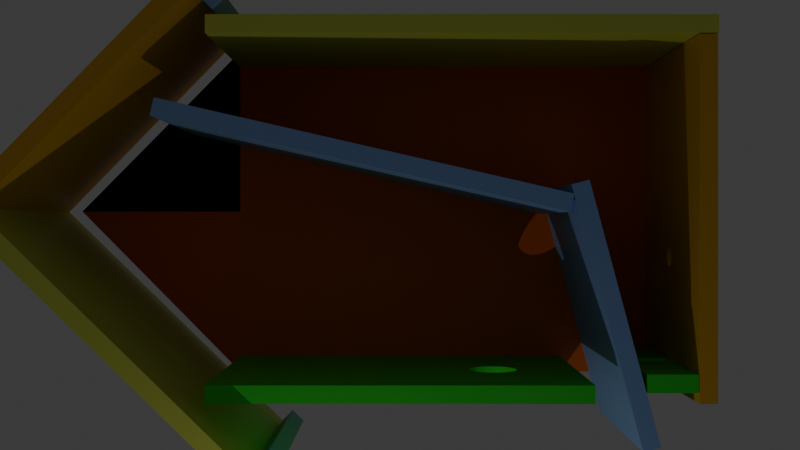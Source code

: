 # Source: birdhouse3D.blend  (saved by Blender 4.2.66; exported with 4.5.12 LTS)
import bpy
from mathutils import Matrix  # noqa: F401  (used for matrix-valued properties, if any)

bpy.ops.wm.read_factory_settings(use_empty=True)
scene = bpy.context.scene
scene.name = 'Scene'

# ---- collections
col_collection = bpy.data.collections.new('Collection'); scene.collection.children.link(col_collection)

# ---- materials (node trees are filled in below, after node groups)
mat_greencold = bpy.data.materials.new('greencold')
mat_greencold.alpha_threshold = 0.0
mat_greencold.use_transparent_shadow = False
mat_greencold.roughness = 0.5
mat_greencold.line_color = (0.0, 0.0, 0.0, 1.0)
mat_brownfair = bpy.data.materials.new('brownfair')
mat_yellow = bpy.data.materials.new('yellow')
mat_greenyellow = bpy.data.materials.new('greenyellow')
mat_bluefair = bpy.data.materials.new('bluefair')

# ---- material node trees
mat_greencold.use_nodes = True; mat_greencold.node_tree.nodes.clear()
_N = mat_greencold.node_tree.nodes; _L = mat_greencold.node_tree.links
n0 = _N.new('ShaderNodeOutputMaterial'); n0.name = 'Material Output'; n0.location = (300, 300)
n1 = _N.new('ShaderNodeBsdfPrincipled'); n1.name = 'Principled BSDF'; n1.location = (10, 300)
n1.inputs[0].default_value = (0.04944, 0.8002, 0.03217, 1.0)
n1.inputs[3].default_value = 1.45
_L.new(n1.outputs[0], n0.inputs[0])
n0.is_active_output = True
mat_brownfair.use_nodes = True; mat_brownfair.node_tree.nodes.clear()
_N = mat_brownfair.node_tree.nodes; _L = mat_brownfair.node_tree.links
n0 = _N.new('ShaderNodeBsdfPrincipled'); n0.name = 'Principled BSDF'; n0.location = (10, 300)
n0.inputs[0].default_value = (0.8, 0.1417, 0.009865, 1.0)
n1 = _N.new('ShaderNodeOutputMaterial'); n1.name = 'Material Output'; n1.location = (300, 300)
_L.new(n0.outputs[0], n1.inputs[0])
n1.is_active_output = True
mat_yellow.use_nodes = True; mat_yellow.node_tree.nodes.clear()
_N = mat_yellow.node_tree.nodes; _L = mat_yellow.node_tree.links
n0 = _N.new('ShaderNodeBsdfPrincipled'); n0.name = 'Principled BSDF'; n0.location = (10, 300)
n0.inputs[0].default_value = (0.8003, 0.4399, 0.01768, 1.0)
n1 = _N.new('ShaderNodeOutputMaterial'); n1.name = 'Material Output'; n1.location = (300, 300)
_L.new(n0.outputs[0], n1.inputs[0])
n1.is_active_output = True
mat_greenyellow.use_nodes = True; mat_greenyellow.node_tree.nodes.clear()
_N = mat_greenyellow.node_tree.nodes; _L = mat_greenyellow.node_tree.links
n0 = _N.new('ShaderNodeBsdfPrincipled'); n0.name = 'Principled BSDF'; n0.location = (10, 300)
n0.inputs[0].default_value = (0.7067, 0.8007, 0.1082, 1.0)
n1 = _N.new('ShaderNodeOutputMaterial'); n1.name = 'Material Output'; n1.location = (300, 300)
_L.new(n0.outputs[0], n1.inputs[0])
n1.is_active_output = True
mat_bluefair.use_nodes = True; mat_bluefair.node_tree.nodes.clear()
_N = mat_bluefair.node_tree.nodes; _L = mat_bluefair.node_tree.links
n0 = _N.new('ShaderNodeBsdfPrincipled'); n0.name = 'Principled BSDF'; n0.location = (10, 300)
n0.inputs[0].default_value = (0.2505, 0.4278, 0.8, 1.0)
n1 = _N.new('ShaderNodeOutputMaterial'); n1.name = 'Material Output'; n1.location = (300, 300)
_L.new(n0.outputs[0], n1.inputs[0])
n1.is_active_output = True

# ---- world
world_world = bpy.data.worlds.new('World'); scene.world = world_world
world_world.use_nodes = True; world_world.node_tree.nodes.clear()
_N = world_world.node_tree.nodes; _L = world_world.node_tree.links
n0 = _N.new('ShaderNodeOutputWorld'); n0.name = 'World Output'; n0.location = (300, 300)
n1 = _N.new('ShaderNodeBackground'); n1.name = 'Background'; n1.location = (10, 300)
n1.inputs[0].default_value = (0.05088, 0.05088, 0.05088, 1.0)
_L.new(n1.outputs[0], n0.inputs[0])
n0.is_active_output = True
world_world.color = (0.05088, 0.05088, 0.05088)
world_world.sun_shadow_jitter_overblur = 0.0

# ---- cameras
cam_camera = bpy.data.cameras.new('Camera')
cam_camera.clip_end = 100.0
cam_camera.ortho_scale = 7.314

# ---- lights
light_light = bpy.data.lights.new('Light', 'AREA')
light_light.energy = 1000.0
light_light.shadow_soft_size = 0.1
light_light.shape = 'RECTANGLE'
light_light.size = 0.1
light_light.size_y = 0.1

# ---- meshes
me_cube = bpy.data.meshes.new('Cube')
me_cube.from_pydata([(1.0, 1.0, 1.0), (1.0, 1.0, -1.0), (1.0, -1.0, 1.0), (1.0, -1.0, -1.0), (-1.0, 1.0, 1.0), (-1.0, 1.0, -1.0), (-1.0, -1.0, 1.0), (-1.0, -1.0, -1.0), (-0.2167, -1.0, -0.5263), (-0.2125, -1.0, -0.553), (-0.2125, -1.0, -0.4996), (-0.1802, -1.0, -0.6023), (-0.2002, -1.0, -0.4739), (-0.2002, -1.0, -0.5787), (-0.1802, -1.0, -0.4503), (-0.1204, -1.0, -0.6401), (-0.1204, -1.0, -0.4125), (-0.1532, -1.0, -0.4296), (-0.08291, -1.0, -0.6527), (-0.08291, -1.0, -0.3999), (-0.04227, -1.0, -0.3921), (-0.04227, -1.0, -0.6605), (-0.1532, -1.0, -0.6231), (0.0, -1.0, -0.3895), (0.0, -1.0, -0.6632), (0.04227, -1.0, -0.3921), (0.04227, -1.0, -0.6605), (0.08291, -1.0, -0.3999), (0.1204, -1.0, -0.4125), (0.1204, -1.0, -0.6401), (0.08291, -1.0, -0.6527), (0.1802, -1.0, -0.6023), (0.1802, -1.0, -0.4503), (0.2167, -1.0, -0.5263), (0.2125, -1.0, -0.4996), (0.2125, -1.0, -0.553), (0.2002, -1.0, -0.4739), (0.2002, -1.0, -0.5787), (0.1532, -1.0, -0.6231), (0.1532, -1.0, -0.4296), (-0.2167, 1.0, -0.5263), (-0.2125, 1.0, -0.553), (-0.2125, 1.0, -0.4996), (-0.1802, 1.0, -0.6023), (-0.1802, 1.0, -0.4503), (-0.2002, 1.0, -0.5787), (-0.2002, 1.0, -0.4739), (-0.1204, 1.0, -0.6401), (-0.1204, 1.0, -0.4125), (-0.08291, 1.0, -0.6527), (-0.04227, 1.0, -0.6605), (-0.04227, 1.0, -0.3921), (-0.08291, 1.0, -0.3999), (0.0, 1.0, -0.6632), (-0.1532, 1.0, -0.6231), (-0.1532, 1.0, -0.4296), (0.04227, 1.0, -0.6605), (0.04227, 1.0, -0.3921), (0.1204, 1.0, -0.6401), (0.1204, 1.0, -0.4125), (0.08291, 1.0, -0.6527), (0.08291, 1.0, -0.3999), (0.1802, 1.0, -0.6023), (0.1802, 1.0, -0.4503), (0.2167, 1.0, -0.5263), (0.2125, 1.0, -0.553), (0.2125, 1.0, -0.4996), (0.2002, 1.0, -0.5787), (0.2002, 1.0, -0.4739), (0.1532, 1.0, -0.6231), (0.1532, 1.0, -0.4296), (0.0, 1.0, -0.3895)], [], [(0, 4, 6, 2), (13, 7, 3, 37, 31, 38, 29, 30, 26, 24, 21, 18, 15, 22, 11), (3, 2, 6, 7, 13, 9, 8, 10, 12, 14, 17, 16, 19, 20, 23, 25, 27, 28, 39, 32, 36, 34, 33, 35, 37), (7, 6, 4, 5), (5, 1, 3, 7), (1, 0, 2, 3), (45, 5, 4, 0, 1, 67, 65, 64, 66, 68, 63, 70, 59, 61, 57, 71, 51, 52, 48, 55, 44, 46, 42, 40, 41), (67, 1, 5, 45, 43, 54, 47, 49, 50, 53, 56, 60, 58, 69, 62), (25, 23, 71, 57), (27, 25, 57, 61), (28, 27, 61, 59), (39, 28, 59, 70), (32, 39, 70, 63), (32, 63, 68, 36), (36, 68, 66, 34), (34, 66, 64, 33), (33, 64, 65, 35), (35, 65, 67, 37), (37, 67, 62, 31), (69, 38, 31, 62), (58, 29, 38, 69), (60, 30, 29, 58), (56, 26, 30, 60), (53, 24, 26, 56), (50, 21, 24, 53), (49, 18, 21, 50), (47, 15, 18, 49), (54, 22, 15, 47), (43, 11, 22, 54), (13, 11, 43, 45), (9, 13, 45, 41), (8, 9, 41, 40), (10, 8, 40, 42), (12, 10, 42, 46), (14, 12, 46, 44), (17, 14, 44, 55), (16, 17, 55, 48), (19, 16, 48, 52), (20, 19, 52, 51), (23, 20, 51, 71)])
_uv = me_cube.uv_layers.new(name='UVMap')
_uv.uv.foreach_set('vector', [0.625, 0.5, 0.875, 0.5, 0.875, 0.75, 0.625, 0.75, 0.4277, 0.9, 0.375, 1.0, 0.375, 0.75, 0.4277, 0.85, 0.4247, 0.8525, 0.4221, 0.8558, 0.42, 0.86, 0.4184, 0.8646, 0.4174, 0.8697, 0.4171, 0.875, 0.4174, 0.8803, 0.4184, 0.8854, 0.42, 0.89, 0.4221, 0.8942, 0.4247, 0.8975, 0.375, 0.75, 0.625, 0.75, 0.625, 1.0, 0.375, 1.0, 0.4277, 0.9, 0.4309, 0.9016, 0.4342, 0.9021, 0.4375, 0.9016, 0.4408, 0.9, 0.4437, 0.8975, 0.4463, 0.8942, 0.4484, 0.89, 0.45, 0.8854, 0.451, 0.8803, 0.4513, 0.875, 0.451, 0.8697, 0.45, 0.8646, 0.4484, 0.86, 0.4463, 0.8558, 0.4437, 0.8525, 0.4408, 0.85, 0.4375, 0.8484, 0.4342, 0.8479, 0.4309, 0.8484, 0.4277, 0.85, 0.375, 0.0, 0.625, 0.0, 0.625, 0.25, 0.375, 0.25, 0.125, 0.5, 0.375, 0.5, 0.375, 0.75, 0.125, 0.75, 0.375, 0.5, 0.625, 0.5, 0.625, 0.75, 0.375, 0.75, 0.4277, 0.35, 0.375, 0.25, 0.625, 0.25, 0.625, 0.5, 0.375, 0.5, 0.4277, 0.4, 0.4309, 0.4016, 0.4342, 0.4021, 0.4375, 0.4016, 0.4408, 0.4, 0.4437, 0.3975, 0.4463, 0.3942, 0.4484, 0.39, 0.45, 0.3854, 0.451, 0.3803, 0.4513, 0.375, 0.451, 0.3697, 0.45, 0.3646, 0.4484, 0.36, 0.4463, 0.3558, 0.4437, 0.3525, 0.4408, 0.35, 0.4375, 0.3484, 0.4342, 0.3479, 0.4309, 0.3484, 0.4277, 0.4, 0.375, 0.5, 0.375, 0.25, 0.4277, 0.35, 0.4247, 0.3525, 0.4221, 0.3558, 0.42, 0.36, 0.4184, 0.3646, 0.4174, 0.3697, 0.4171, 0.375, 0.4174, 0.3803, 0.4184, 0.3854, 0.42, 0.39, 0.4221, 0.3942, 0.4247, 0.3975, 0.9688, 0.795, 1.0, 0.795, 1.0, 0.705, 0.9688, 0.705, 0.9375, 0.795, 0.9688, 0.795, 0.9688, 0.705, 0.9375, 0.705, 0.9062, 0.795, 0.9375, 0.795, 0.9375, 0.705, 0.9062, 0.705, 0.875, 0.795, 0.9062, 0.795, 0.9062, 0.705, 0.875, 0.705, 0.8438, 0.795, 0.875, 0.795, 0.875, 0.705, 0.8438, 0.705, 0.8438, 0.795, 0.8438, 0.705, 0.8125, 0.705, 0.8125, 0.795, 0.8125, 0.795, 0.8125, 0.705, 0.7812, 0.705, 0.7812, 0.795, 0.7812, 0.795, 0.7812, 0.705, 0.75, 0.705, 0.75, 0.795, 0.75, 0.795, 0.75, 0.705, 0.7188, 0.705, 0.7188, 0.795, 0.7188, 0.795, 0.7188, 0.705, 0.6875, 0.705, 0.6875, 0.795, 0.6875, 0.795, 0.6875, 0.705, 0.6562, 0.705, 0.6562, 0.795, 0.625, 0.705, 0.625, 0.795, 0.6562, 0.795, 0.6562, 0.705, 0.5938, 0.705, 0.5938, 0.795, 0.625, 0.795, 0.625, 0.705, 0.5625, 0.705, 0.5625, 0.795, 0.5938, 0.795, 0.5938, 0.705, 0.5312, 0.705, 0.5312, 0.795, 0.5625, 0.795, 0.5625, 0.705, 0.5, 0.705, 0.5, 0.795, 0.5312, 0.795, 0.5312, 0.705, 0.4688, 0.705, 0.4688, 0.795, 0.5, 0.795, 0.5, 0.705, 0.4375, 0.705, 0.4375, 0.795, 0.4688, 0.795, 0.4688, 0.705, 0.4062, 0.705, 0.4062, 0.795, 0.4375, 0.795, 0.4375, 0.705, 0.375, 0.705, 0.375, 0.795, 0.4062, 0.795, 0.4062, 0.705, 0.3438, 0.705, 0.3438, 0.795, 0.375, 0.795, 0.375, 0.705, 0.3125, 0.795, 0.3438, 0.795, 0.3438, 0.705, 0.3125, 0.705, 0.2812, 0.795, 0.3125, 0.795, 0.3125, 0.705, 0.2812, 0.705, 0.25, 0.795, 0.2812, 0.795, 0.2812, 0.705, 0.25, 0.705, 0.2188, 0.795, 0.25, 0.795, 0.25, 0.705, 0.2188, 0.705, 0.1875, 0.795, 0.2188, 0.795, 0.2188, 0.705, 0.1875, 0.705, 0.1562, 0.795, 0.1875, 0.795, 0.1875, 0.705, 0.1562, 0.705, 0.125, 0.795, 0.1562, 0.795, 0.1562, 0.705, 0.125, 0.705, 0.09375, 0.795, 0.125, 0.795, 0.125, 0.705, 0.09375, 0.705, 0.0625, 0.795, 0.09375, 0.795, 0.09375, 0.705, 0.0625, 0.705, 0.03125, 0.795, 0.0625, 0.795, 0.0625, 0.705, 0.03125, 0.705, 0.0, 0.795, 0.03125, 0.795, 0.03125, 0.705, 0.0, 0.705])
me_cube.materials.append(mat_greencold)
me_cube.use_mirror_vertex_groups = False
me_cube.update()
me_cube_001 = bpy.data.meshes.new('Cube.001')
me_cube_001.from_pydata([(-1.0, -1.0, -1.0), (-1.0, -1.0, 1.0), (-1.0, 1.0, -1.0), (-1.0, 1.0, 1.0), (1.0, -1.0, -1.0), (1.0, -1.0, 1.0), (1.0, 1.0, -1.0), (1.0, 1.0, 1.0), (1.0, 0.0, 1.0), (-1.0, 0.0, 1.0), (1.0, 0.0, 1.75), (-1.0, 0.0, 1.75), (-1.0, -0.7316, -0.6494), (-1.0, -0.7311, -0.6533), (-1.0, -0.7311, -0.6455), (-1.0, -0.7296, -0.6571), (-1.0, -0.7271, -0.6383), (-1.0, -0.7271, -0.6606), (-1.0, -0.7296, -0.6418), (-1.0, -0.7239, -0.6636), (-1.0, -0.7199, -0.6328), (-1.0, -0.7104, -0.6691), (-1.0, -0.7153, -0.6679), (-1.0, -0.7104, -0.6298), (-1.0, -0.7199, -0.6661), (-1.0, -0.7153, -0.631), (-1.0, -0.7239, -0.6353), (-1.0, -0.7001, -0.6691), (-1.0, -0.7001, -0.6298), (-1.0, -0.6906, -0.6661), (-1.0, -0.6906, -0.6328), (-1.0, -0.6952, -0.6679), (-1.0, -0.6952, -0.631), (-1.0, -0.6834, -0.6606), (-1.0, -0.6834, -0.6383), (-1.0, -0.6789, -0.6494), (-1.0, -0.6795, -0.6455), (-1.0, -0.6795, -0.6533), (-1.0, -0.681, -0.6418), (-1.0, -0.681, -0.6571), (-1.0, -0.6867, -0.6636), (-1.0, -0.6867, -0.6353), (-1.0, -0.7053, -0.6694), (-1.0, -0.7053, -0.6294), (1.0, -0.7316, -0.6494), (1.0, -0.7311, -0.6533), (1.0, -0.7311, -0.6455), (1.0, -0.7271, -0.6606), (1.0, -0.7271, -0.6383), (1.0, -0.7296, -0.6571), (1.0, -0.7296, -0.6418), (1.0, -0.7199, -0.6661), (1.0, -0.7199, -0.6328), (1.0, -0.7104, -0.6691), (1.0, -0.7104, -0.6298), (1.0, -0.7153, -0.6679), (1.0, -0.7153, -0.631), (1.0, -0.7053, -0.6694), (1.0, -0.7239, -0.6636), (1.0, -0.7239, -0.6353), (1.0, -0.7001, -0.6691), (1.0, -0.7001, -0.6298), (1.0, -0.6906, -0.6661), (1.0, -0.6906, -0.6328), (1.0, -0.6952, -0.6679), (1.0, -0.6952, -0.631), (1.0, -0.6834, -0.6606), (1.0, -0.6834, -0.6383), (1.0, -0.6789, -0.6494), (1.0, -0.6795, -0.6533), (1.0, -0.6795, -0.6455), (1.0, -0.681, -0.6571), (1.0, -0.681, -0.6418), (1.0, -0.6867, -0.6636), (1.0, -0.6867, -0.6353), (1.0, -0.7053, -0.6294), (-1.0, -0.1587, -0.504), (-1.0, -0.1582, -0.5079), (-1.0, -0.1582, -0.5001), (-1.0, -0.1543, -0.5151), (-1.0, -0.1543, -0.4929), (-1.0, -0.1567, -0.5117), (-1.0, -0.1567, -0.4963), (-1.0, -0.147, -0.5206), (-1.0, -0.147, -0.4874), (-1.0, -0.1376, -0.5236), (-1.0, -0.1376, -0.4844), (-1.0, -0.1425, -0.5225), (-1.0, -0.1425, -0.4855), (-1.0, -0.1324, -0.524), (-1.0, -0.151, -0.5181), (-1.0, -0.151, -0.4899), (-1.0, -0.1273, -0.5236), (-1.0, -0.1273, -0.4844), (-1.0, -0.1178, -0.5206), (-1.0, -0.1178, -0.4874), (-1.0, -0.1223, -0.5225), (-1.0, -0.1223, -0.4855), (-1.0, -0.1105, -0.5151), (-1.0, -0.1105, -0.4929), (-1.0, -0.1061, -0.504), (-1.0, -0.1066, -0.5079), (-1.0, -0.1066, -0.5001), (-1.0, -0.1081, -0.5117), (-1.0, -0.1081, -0.4963), (-1.0, -0.1138, -0.5181), (-1.0, -0.1138, -0.4899), (-1.0, -0.1324, -0.484), (1.0, -0.1587, -0.504), (1.0, -0.1582, -0.5079), (1.0, -0.1582, -0.5001), (1.0, -0.1543, -0.5151), (1.0, -0.1543, -0.4929), (1.0, -0.1567, -0.5117), (1.0, -0.1567, -0.4963), (1.0, -0.147, -0.5206), (1.0, -0.147, -0.4874), (1.0, -0.1376, -0.5236), (1.0, -0.1376, -0.4844), (1.0, -0.1425, -0.5225), (1.0, -0.1425, -0.4855), (1.0, -0.1324, -0.524), (1.0, -0.151, -0.5181), (1.0, -0.151, -0.4899), (1.0, -0.1273, -0.5236), (1.0, -0.1273, -0.4844), (1.0, -0.1178, -0.5206), (1.0, -0.1178, -0.4874), (1.0, -0.1223, -0.5225), (1.0, -0.1223, -0.4855), (1.0, -0.1105, -0.5151), (1.0, -0.1105, -0.4929), (1.0, -0.1061, -0.504), (1.0, -0.1066, -0.5079), (1.0, -0.1066, -0.5001), (1.0, -0.1081, -0.5117), (1.0, -0.1081, -0.4963), (1.0, -0.1138, -0.5181), (1.0, -0.1138, -0.4899), (1.0, -0.1324, -0.484), (-1.0, 0.09381, -0.1439), (-1.0, 0.09431, -0.1478), (-1.0, 0.09431, -0.14), (-1.0, 0.09581, -0.1515), (-1.0, 0.09824, -0.1328), (-1.0, 0.09824, -0.155), (-1.0, 0.09581, -0.1362), (-1.0, 0.1015, -0.158), (-1.0, 0.1055, -0.1272), (-1.0, 0.115, -0.1635), (-1.0, 0.1101, -0.1623), (-1.0, 0.115, -0.1243), (-1.0, 0.1055, -0.1605), (-1.0, 0.1101, -0.1254), (-1.0, 0.1015, -0.1297), (-1.0, 0.1253, -0.1635), (-1.0, 0.1253, -0.1243), (-1.0, 0.1347, -0.1605), (-1.0, 0.1347, -0.1272), (-1.0, 0.1302, -0.1623), (-1.0, 0.1302, -0.1254), (-1.0, 0.142, -0.155), (-1.0, 0.142, -0.1328), (-1.0, 0.1464, -0.1439), (-1.0, 0.1459, -0.14), (-1.0, 0.1459, -0.1478), (-1.0, 0.1444, -0.1362), (-1.0, 0.1444, -0.1515), (-1.0, 0.1387, -0.158), (-1.0, 0.1387, -0.1297), (-1.0, 0.1201, -0.1639), (-1.0, 0.1201, -0.1239), (1.0, 0.09381, -0.1439), (1.0, 0.09431, -0.1478), (1.0, 0.09431, -0.14), (1.0, 0.09824, -0.155), (1.0, 0.09581, -0.1362), (1.0, 0.09581, -0.1515), (1.0, 0.09824, -0.1328), (1.0, 0.1055, -0.1605), (1.0, 0.1015, -0.1297), (1.0, 0.115, -0.1243), (1.0, 0.115, -0.1635), (1.0, 0.1101, -0.1254), (1.0, 0.1101, -0.1623), (1.0, 0.1055, -0.1272), (1.0, 0.1015, -0.158), (1.0, 0.1253, -0.1635), (1.0, 0.1253, -0.1243), (1.0, 0.1347, -0.1605), (1.0, 0.1347, -0.1272), (1.0, 0.1302, -0.1623), (1.0, 0.1302, -0.1254), (1.0, 0.142, -0.155), (1.0, 0.142, -0.1328), (1.0, 0.1464, -0.1439), (1.0, 0.1459, -0.14), (1.0, 0.1459, -0.1478), (1.0, 0.1444, -0.1362), (1.0, 0.1444, -0.1515), (1.0, 0.1387, -0.158), (1.0, 0.1387, -0.1297), (1.0, 0.1201, -0.1639), (1.0, 0.1201, -0.1239), (-1.0, 0.334, 0.6473), (-1.0, 0.3345, 0.6434), (-1.0, 0.3345, 0.6512), (-1.0, 0.3385, 0.6362), (-1.0, 0.3385, 0.6584), (-1.0, 0.336, 0.6396), (-1.0, 0.336, 0.6549), (-1.0, 0.3457, 0.6306), (-1.0, 0.3457, 0.6639), (-1.0, 0.3552, 0.6277), (-1.0, 0.3552, 0.6669), (-1.0, 0.3503, 0.6288), (-1.0, 0.3503, 0.6657), (-1.0, 0.3417, 0.6331), (-1.0, 0.3417, 0.6614), (-1.0, 0.3655, 0.6277), (-1.0, 0.3655, 0.6669), (-1.0, 0.375, 0.6306), (-1.0, 0.375, 0.6639), (-1.0, 0.3704, 0.6288), (-1.0, 0.3704, 0.6657), (-1.0, 0.3822, 0.6362), (-1.0, 0.3822, 0.6584), (-1.0, 0.3867, 0.6473), (-1.0, 0.3862, 0.6434), (-1.0, 0.3862, 0.6512), (-1.0, 0.3847, 0.6396), (-1.0, 0.3847, 0.6549), (-1.0, 0.379, 0.6331), (-1.0, 0.379, 0.6614), (-1.0, 0.3603, 0.6273), (-1.0, 0.3603, 0.6673), (1.0, 0.334, 0.6473), (1.0, 0.3345, 0.6434), (1.0, 0.3345, 0.6512), (1.0, 0.3385, 0.6362), (1.0, 0.336, 0.6549), (1.0, 0.336, 0.6396), (1.0, 0.3385, 0.6584), (1.0, 0.3457, 0.6306), (1.0, 0.3417, 0.6614), (1.0, 0.3552, 0.6669), (1.0, 0.3552, 0.6277), (1.0, 0.3503, 0.6657), (1.0, 0.3503, 0.6288), (1.0, 0.3457, 0.6639), (1.0, 0.3417, 0.6331), (1.0, 0.3655, 0.6277), (1.0, 0.3655, 0.6669), (1.0, 0.375, 0.6306), (1.0, 0.375, 0.6639), (1.0, 0.3704, 0.6288), (1.0, 0.3704, 0.6657), (1.0, 0.3822, 0.6362), (1.0, 0.3822, 0.6584), (1.0, 0.3867, 0.6473), (1.0, 0.3862, 0.6512), (1.0, 0.3862, 0.6434), (1.0, 0.3847, 0.6549), (1.0, 0.3847, 0.6396), (1.0, 0.379, 0.6614), (1.0, 0.379, 0.6331), (1.0, 0.3603, 0.6273), (1.0, 0.3603, 0.6673)], [], [(147, 152, 100, 102, 104, 99, 106, 95, 97, 93, 107, 86, 88, 84, 91, 80, 82, 78, 76, 77, 38, 34, 41, 30, 32, 28, 43, 23, 1, 9, 151, 153, 148, 154, 144, 146, 142, 140, 141, 143, 145), (208, 9, 3, 231, 226, 233, 222, 224, 220, 235, 214, 216, 212, 218), (231, 3, 2, 103, 101, 100, 152, 150, 149, 170, 155, 159, 157, 168, 161, 167, 165, 163, 164, 166, 162, 169, 158, 160, 156, 171, 151, 9, 208, 210, 206, 204, 205, 209, 207, 217, 211, 215, 213, 234, 219, 223, 221, 232, 225, 230, 228, 227, 229), (98, 103, 2, 0, 19, 24, 22, 21, 42, 27, 31, 29, 40, 33, 39, 37, 35, 36, 38, 77, 81, 79, 90, 83, 87, 85, 89, 92, 96, 94, 105), (19, 0, 1, 23, 25, 20, 26, 16, 18, 14, 12, 13, 15, 17), (2, 3, 7, 6), (184, 179, 132, 133, 135, 6, 7, 262, 260, 259, 261, 263, 257, 265, 253, 255, 251, 266, 246, 248, 243, 250, 239, 241, 237, 236, 238, 240, 242, 8, 181, 203, 188, 192, 190, 201, 194, 198, 196, 195, 197, 199, 193, 200, 189, 191, 187, 202, 182), (262, 7, 8, 242, 244, 249, 247, 245, 267, 252, 256, 254, 264, 258), (51, 58, 4, 113, 109, 108, 110, 114, 112, 123, 116, 120, 118, 139, 125, 129, 127, 138, 131, 136, 134, 132, 179, 186, 175, 177, 173, 172, 174, 176, 178, 180, 185, 183, 181, 8, 63, 74, 67, 72, 70, 68, 69, 71, 66, 73, 62, 64, 60, 57, 53, 55), (113, 4, 6, 135, 130, 137, 126, 128, 124, 121, 117, 119, 115, 122, 111), (65, 63, 8, 5, 4, 58, 47, 49, 45, 44, 46, 50, 48, 59, 52, 56, 54, 75, 61), (4, 5, 1, 0), (2, 6, 4, 0), (9, 1, 5, 8, 7, 3), (9, 8, 10, 11), (5, 1, 11, 10), (3, 7, 10, 11), (11, 9, 1), (8, 10, 7), (11, 5, 8, 7), (7, 10, 8), (9, 11, 3), (10, 8, 5), (35, 37, 69, 68), (37, 39, 71, 69), (39, 33, 66, 71), (33, 40, 73, 66), (40, 29, 62, 73), (29, 31, 64, 62), (31, 27, 60, 64), (27, 42, 57, 60), (42, 21, 53, 57), (21, 22, 55, 53), (22, 24, 51, 55), (24, 19, 58, 51), (19, 17, 47, 58), (15, 49, 47, 17), (13, 45, 49, 15), (12, 44, 45, 13), (14, 46, 44, 12), (18, 50, 46, 14), (16, 48, 50, 18), (26, 59, 48, 16), (20, 52, 59, 26), (25, 56, 52, 20), (23, 54, 56, 25), (43, 75, 54, 23), (28, 61, 75, 43), (32, 65, 61, 28), (30, 63, 65, 32), (41, 74, 63, 30), (34, 67, 74, 41), (34, 38, 72, 67), (38, 36, 70, 72), (36, 35, 68, 70), (100, 101, 133, 132), (101, 103, 135, 133), (103, 98, 130, 135), (98, 105, 137, 130), (105, 94, 126, 137), (94, 96, 128, 126), (96, 92, 124, 128), (92, 89, 121, 124), (89, 85, 117, 121), (85, 87, 119, 117), (87, 83, 115, 119), (83, 90, 122, 115), (90, 79, 111, 122), (81, 113, 111, 79), (77, 109, 113, 81), (76, 108, 109, 77), (78, 110, 108, 76), (82, 114, 110, 78), (80, 112, 114, 82), (91, 123, 112, 80), (84, 116, 123, 91), (88, 120, 116, 84), (86, 118, 120, 88), (107, 139, 118, 86), (93, 125, 139, 107), (97, 129, 125, 93), (95, 127, 129, 97), (106, 138, 127, 95), (99, 131, 138, 106), (99, 104, 136, 131), (104, 102, 134, 136), (102, 100, 132, 134), (163, 165, 197, 195), (165, 167, 199, 197), (167, 161, 193, 199), (161, 168, 200, 193), (168, 157, 189, 200), (157, 159, 191, 189), (159, 155, 187, 191), (155, 170, 202, 187), (170, 149, 182, 202), (149, 150, 184, 182), (150, 152, 179, 184), (152, 147, 186, 179), (147, 145, 175, 186), (143, 177, 175, 145), (141, 173, 177, 143), (140, 172, 173, 141), (142, 174, 172, 140), (146, 176, 174, 142), (144, 178, 176, 146), (154, 180, 178, 144), (148, 185, 180, 154), (153, 183, 185, 148), (151, 181, 183, 153), (171, 203, 181, 151), (156, 188, 203, 171), (160, 192, 188, 156), (158, 190, 192, 160), (169, 201, 190, 158), (162, 194, 201, 169), (162, 166, 198, 194), (166, 164, 196, 198), (164, 163, 195, 196), (227, 228, 261, 259), (228, 230, 263, 261), (230, 225, 257, 263), (225, 232, 265, 257), (232, 221, 253, 265), (221, 223, 255, 253), (223, 219, 251, 255), (219, 234, 266, 251), (234, 213, 246, 266), (213, 215, 248, 246), (215, 211, 243, 248), (211, 217, 250, 243), (217, 207, 239, 250), (209, 241, 239, 207), (205, 237, 241, 209), (204, 236, 237, 205), (206, 238, 236, 204), (210, 240, 238, 206), (208, 242, 240, 210), (218, 244, 242, 208), (212, 249, 244, 218), (216, 247, 249, 212), (214, 245, 247, 216), (235, 267, 245, 214), (220, 252, 267, 235), (224, 256, 252, 220), (222, 254, 256, 224), (233, 264, 254, 222), (226, 258, 264, 233), (226, 231, 262, 258), (231, 229, 260, 262), (229, 227, 259, 260)])
_uv = me_cube_001.uv_layers.new(name='UVMap')
_uv.uv.foreach_set('vector', [0.4802, 0.1377, 0.4799, 0.1382, 0.437, 0.1117, 0.4375, 0.1117, 0.438, 0.1115, 0.4384, 0.1112, 0.4388, 0.1108, 0.4391, 0.1103, 0.4393, 0.1097, 0.4395, 0.1091, 0.4395, 0.1084, 0.4395, 0.1078, 0.4393, 0.1072, 0.4391, 0.1066, 0.4388, 0.1061, 0.4384, 0.1057, 0.438, 0.1054, 0.4375, 0.1052, 0.437, 0.1052, 0.4365, 0.1052, 0.4198, 0.03988, 0.4202, 0.03958, 0.4206, 0.03917, 0.4209, 0.03867, 0.4211, 0.0381, 0.4213, 0.03748, 0.4213, 0.03684, 0.4213, 0.0362, 0.625, 0.0, 0.625, 0.125, 0.4845, 0.1394, 0.4843, 0.1388, 0.4841, 0.1382, 0.4838, 0.1377, 0.4834, 0.1373, 0.483, 0.137, 0.4825, 0.1368, 0.482, 0.1367, 0.4815, 0.1368, 0.4811, 0.137, 0.4806, 0.1373, 0.5823, 0.1673, 0.625, 0.125, 0.625, 0.25, 0.5819, 0.1731, 0.5823, 0.1728, 0.5827, 0.1724, 0.583, 0.1719, 0.5832, 0.1713, 0.5834, 0.1707, 0.5834, 0.17, 0.5834, 0.1694, 0.5832, 0.1688, 0.583, 0.1682, 0.5827, 0.1677, 0.5819, 0.1731, 0.625, 0.25, 0.375, 0.25, 0.436, 0.1115, 0.4365, 0.1117, 0.437, 0.1117, 0.4799, 0.1382, 0.4797, 0.1388, 0.4796, 0.1394, 0.4795, 0.14, 0.4796, 0.1407, 0.4797, 0.1413, 0.4799, 0.1418, 0.4802, 0.1423, 0.4806, 0.1428, 0.4811, 0.1431, 0.4815, 0.1432, 0.482, 0.1433, 0.4825, 0.1432, 0.483, 0.1431, 0.4834, 0.1428, 0.4838, 0.1423, 0.4841, 0.1418, 0.4843, 0.1413, 0.4845, 0.1407, 0.4845, 0.14, 0.4845, 0.1394, 0.625, 0.125, 0.5823, 0.1673, 0.5819, 0.167, 0.5814, 0.1668, 0.5809, 0.1668, 0.5804, 0.1668, 0.58, 0.167, 0.5795, 0.1673, 0.5791, 0.1677, 0.5788, 0.1682, 0.5786, 0.1688, 0.5785, 0.1694, 0.5784, 0.17, 0.5785, 0.1707, 0.5786, 0.1713, 0.5788, 0.1719, 0.5791, 0.1724, 0.5795, 0.1728, 0.58, 0.1731, 0.5804, 0.1733, 0.5809, 0.1733, 0.5814, 0.1733, 0.4356, 0.1112, 0.436, 0.1115, 0.375, 0.25, 0.375, 0.0, 0.4171, 0.03452, 0.4167, 0.03501, 0.4165, 0.03558, 0.4164, 0.0362, 0.4163, 0.03684, 0.4164, 0.03748, 0.4165, 0.0381, 0.4167, 0.03867, 0.4171, 0.03917, 0.4174, 0.03958, 0.4179, 0.03988, 0.4183, 0.04007, 0.4188, 0.04013, 0.4193, 0.04007, 0.4198, 0.03988, 0.4365, 0.1052, 0.436, 0.1054, 0.4356, 0.1057, 0.4352, 0.1061, 0.4349, 0.1066, 0.4347, 0.1072, 0.4345, 0.1078, 0.4345, 0.1084, 0.4345, 0.1091, 0.4347, 0.1097, 0.4349, 0.1103, 0.4352, 0.1108, 0.4171, 0.03452, 0.375, 0.0, 0.625, 0.0, 0.4213, 0.0362, 0.4211, 0.03558, 0.4209, 0.03501, 0.4206, 0.03452, 0.4202, 0.03411, 0.4198, 0.0338, 0.4193, 0.03362, 0.4188, 0.03355, 0.4183, 0.03362, 0.4179, 0.0338, 0.4174, 0.03411, 0.375, 0.25, 0.625, 0.25, 0.625, 0.5, 0.375, 0.5, 0.4797, 0.6112, 0.4799, 0.6118, 0.437, 0.6383, 0.4365, 0.6383, 0.436, 0.6385, 0.375, 0.5, 0.625, 0.5, 0.5819, 0.5769, 0.5814, 0.5767, 0.5809, 0.5767, 0.5804, 0.5767, 0.58, 0.5769, 0.5795, 0.5772, 0.5791, 0.5776, 0.5788, 0.5781, 0.5786, 0.5787, 0.5785, 0.5793, 0.5784, 0.58, 0.5785, 0.5806, 0.5786, 0.5812, 0.5788, 0.5818, 0.5791, 0.5823, 0.5795, 0.5827, 0.58, 0.583, 0.5804, 0.5832, 0.5809, 0.5832, 0.5814, 0.5832, 0.5819, 0.583, 0.5823, 0.5827, 0.625, 0.625, 0.4845, 0.6106, 0.4845, 0.61, 0.4845, 0.6093, 0.4843, 0.6087, 0.4841, 0.6082, 0.4838, 0.6077, 0.4834, 0.6072, 0.483, 0.6069, 0.4825, 0.6068, 0.482, 0.6067, 0.4815, 0.6068, 0.4811, 0.6069, 0.4806, 0.6072, 0.4802, 0.6077, 0.4799, 0.6082, 0.4797, 0.6087, 0.4796, 0.6093, 0.4795, 0.61, 0.4796, 0.6106, 0.5819, 0.5769, 0.625, 0.5, 0.625, 0.625, 0.5823, 0.5827, 0.5827, 0.5823, 0.583, 0.5818, 0.5832, 0.5812, 0.5834, 0.5806, 0.5834, 0.58, 0.5834, 0.5793, 0.5832, 0.5787, 0.583, 0.5781, 0.5827, 0.5776, 0.5823, 0.5772, 0.4167, 0.715, 0.4171, 0.7155, 0.375, 0.75, 0.436, 0.6446, 0.4365, 0.6448, 0.437, 0.6448, 0.4375, 0.6448, 0.438, 0.6446, 0.4384, 0.6443, 0.4388, 0.6439, 0.4391, 0.6434, 0.4393, 0.6428, 0.4395, 0.6422, 0.4395, 0.6416, 0.4395, 0.6409, 0.4393, 0.6403, 0.4391, 0.6397, 0.4388, 0.6392, 0.4384, 0.6388, 0.438, 0.6385, 0.4375, 0.6383, 0.437, 0.6383, 0.4799, 0.6118, 0.4802, 0.6123, 0.4806, 0.6127, 0.4811, 0.613, 0.4815, 0.6132, 0.482, 0.6133, 0.4825, 0.6132, 0.483, 0.613, 0.4834, 0.6127, 0.4838, 0.6123, 0.4841, 0.6118, 0.4843, 0.6112, 0.4845, 0.6106, 0.625, 0.625, 0.4209, 0.7113, 0.4206, 0.7108, 0.4202, 0.7104, 0.4198, 0.7101, 0.4193, 0.7099, 0.4188, 0.7099, 0.4183, 0.7099, 0.4179, 0.7101, 0.4174, 0.7104, 0.4171, 0.7108, 0.4167, 0.7113, 0.4165, 0.7119, 0.4164, 0.7125, 0.4163, 0.7132, 0.4164, 0.7138, 0.4165, 0.7144, 0.436, 0.6446, 0.375, 0.75, 0.375, 0.5, 0.436, 0.6385, 0.4356, 0.6388, 0.4352, 0.6392, 0.4349, 0.6397, 0.4347, 0.6403, 0.4345, 0.6409, 0.4345, 0.6416, 0.4345, 0.6422, 0.4347, 0.6428, 0.4349, 0.6434, 0.4352, 0.6439, 0.4356, 0.6443, 0.4211, 0.7119, 0.4209, 0.7113, 0.625, 0.625, 0.625, 0.75, 0.375, 0.75, 0.4171, 0.7155, 0.4174, 0.7159, 0.4179, 0.7162, 0.4183, 0.7164, 0.4188, 0.7164, 0.4193, 0.7164, 0.4198, 0.7162, 0.4202, 0.7159, 0.4206, 0.7155, 0.4209, 0.715, 0.4211, 0.7144, 0.4213, 0.7138, 0.4213, 0.7132, 0.4213, 0.7125, 0.375, 0.75, 0.625, 0.75, 0.625, 1.0, 0.375, 1.0, 0.125, 0.5, 0.375, 0.5, 0.375, 0.75, 0.125, 0.75, 0.875, 0.625, 0.875, 0.75, 0.625, 0.75, 0.625, 0.625, 0.625, 0.5, 0.875, 0.5, 0.0, 0.0, 0.0, 0.0, 0.0, 0.0, 0.0, 0.0, 0.625, 0.75, 0.875, 0.75, 0.0, 0.0, 0.0, 0.0, 0.625, 0.25, 0.625, 0.5, 0.0, 0.0, 0.0, 0.0, 0.0, 0.0, 0.0, 0.0, 0.875, 0.75, 0.625, 0.625, 0.625, 0.625, 0.625, 0.5, 0.0, 0.0, 0.625, 0.75, 0.625, 0.625, 0.625, 0.5, 0.0, 0.0, 0.0, 0.0, 0.0, 0.0, 0.0, 0.0, 0.0, 0.0, 0.0, 0.0, 0.0, 0.0, 0.0, 0.0, 0.0, 0.0, 1.0, 0.7057, 0.9688, 0.7057, 0.9688, 0.7957, 1.0, 0.7957, 0.9688, 0.7057, 0.9375, 0.7057, 0.9375, 0.7957, 0.9688, 0.7957, 0.9375, 0.7057, 0.9062, 0.7057, 0.9062, 0.7957, 0.9375, 0.7957, 0.9062, 0.7057, 0.875, 0.7057, 0.875, 0.7957, 0.9062, 0.7957, 0.875, 0.7057, 0.8438, 0.7057, 0.8438, 0.7957, 0.875, 0.7957, 0.8438, 0.7057, 0.8125, 0.7057, 0.8125, 0.7957, 0.8438, 0.7957, 0.8125, 0.7057, 0.7812, 0.7057, 0.7812, 0.7957, 0.8125, 0.7957, 0.7812, 0.7057, 0.75, 0.7057, 0.75, 0.7957, 0.7812, 0.7957, 0.75, 0.7057, 0.7188, 0.7057, 0.7188, 0.7957, 0.75, 0.7957, 0.7188, 0.7057, 0.6875, 0.7057, 0.6875, 0.7957, 0.7188, 0.7957, 0.6875, 0.7057, 0.6562, 0.7057, 0.6562, 0.7957, 0.6875, 0.7957, 0.6562, 0.7057, 0.625, 0.7057, 0.625, 0.7957, 0.6562, 0.7957, 0.625, 0.7057, 0.5938, 0.7057, 0.5938, 0.7957, 0.625, 0.7957, 0.5625, 0.7057, 0.5625, 0.7957, 0.5938, 0.7957, 0.5938, 0.7057, 0.5312, 0.7057, 0.5312, 0.7957, 0.5625, 0.7957, 0.5625, 0.7057, 0.5, 0.7057, 0.5, 0.7957, 0.5312, 0.7957, 0.5312, 0.7057, 0.4688, 0.7057, 0.4688, 0.7957, 0.5, 0.7957, 0.5, 0.7057, 0.4375, 0.7057, 0.4375, 0.7957, 0.4688, 0.7957, 0.4688, 0.7057, 0.4062, 0.7057, 0.4062, 0.7957, 0.4375, 0.7957, 0.4375, 0.7057, 0.375, 0.7057, 0.375, 0.7957, 0.4062, 0.7957, 0.4062, 0.7057, 0.3438, 0.7057, 0.3438, 0.7957, 0.375, 0.7957, 0.375, 0.7057, 0.3125, 0.7057, 0.3125, 0.7957, 0.3438, 0.7957, 0.3438, 0.7057, 0.2812, 0.7057, 0.2812, 0.7957, 0.3125, 0.7957, 0.3125, 0.7057, 0.25, 0.7057, 0.25, 0.7957, 0.2812, 0.7957, 0.2812, 0.7057, 0.2188, 0.7057, 0.2188, 0.7957, 0.25, 0.7957, 0.25, 0.7057, 0.1875, 0.7057, 0.1875, 0.7957, 0.2188, 0.7957, 0.2188, 0.7057, 0.1562, 0.7057, 0.1562, 0.7957, 0.1875, 0.7957, 0.1875, 0.7057, 0.125, 0.7057, 0.125, 0.7957, 0.1562, 0.7957, 0.1562, 0.7057, 0.09375, 0.7057, 0.09375, 0.7957, 0.125, 0.7957, 0.125, 0.7057, 0.09375, 0.7057, 0.0625, 0.7057, 0.0625, 0.7957, 0.09375, 0.7957, 0.0625, 0.7057, 0.03125, 0.7057, 0.03125, 0.7957, 0.0625, 0.7957, 0.03125, 0.7057, 0.0, 0.7057, 0.0, 0.7957, 0.03125, 0.7957, 1.0, 0.7057, 0.9688, 0.7057, 0.9688, 0.7957, 1.0, 0.7957, 0.9688, 0.7057, 0.9375, 0.7057, 0.9375, 0.7957, 0.9688, 0.7957, 0.9375, 0.7057, 0.9062, 0.7057, 0.9062, 0.7957, 0.9375, 0.7957, 0.9062, 0.7057, 0.875, 0.7057, 0.875, 0.7957, 0.9062, 0.7957, 0.875, 0.7057, 0.8438, 0.7057, 0.8438, 0.7957, 0.875, 0.7957, 0.8438, 0.7057, 0.8125, 0.7057, 0.8125, 0.7957, 0.8438, 0.7957, 0.8125, 0.7057, 0.7812, 0.7057, 0.7812, 0.7957, 0.8125, 0.7957, 0.7812, 0.7057, 0.75, 0.7057, 0.75, 0.7957, 0.7812, 0.7957, 0.75, 0.7057, 0.7188, 0.7057, 0.7188, 0.7957, 0.75, 0.7957, 0.7188, 0.7057, 0.6875, 0.7057, 0.6875, 0.7957, 0.7188, 0.7957, 0.6875, 0.7057, 0.6562, 0.7057, 0.6562, 0.7957, 0.6875, 0.7957, 0.6562, 0.7057, 0.625, 0.7057, 0.625, 0.7957, 0.6562, 0.7957, 0.625, 0.7057, 0.5938, 0.7057, 0.5938, 0.7957, 0.625, 0.7957, 0.5625, 0.7057, 0.5625, 0.7957, 0.5938, 0.7957, 0.5938, 0.7057, 0.5312, 0.7057, 0.5312, 0.7957, 0.5625, 0.7957, 0.5625, 0.7057, 0.5, 0.7057, 0.5, 0.7957, 0.5312, 0.7957, 0.5312, 0.7057, 0.4688, 0.7057, 0.4688, 0.7957, 0.5, 0.7957, 0.5, 0.7057, 0.4375, 0.7057, 0.4375, 0.7957, 0.4688, 0.7957, 0.4688, 0.7057, 0.4062, 0.7057, 0.4062, 0.7957, 0.4375, 0.7957, 0.4375, 0.7057, 0.375, 0.7057, 0.375, 0.7957, 0.4062, 0.7957, 0.4062, 0.7057, 0.3438, 0.7057, 0.3438, 0.7957, 0.375, 0.7957, 0.375, 0.7057, 0.3125, 0.7057, 0.3125, 0.7957, 0.3438, 0.7957, 0.3438, 0.7057, 0.2812, 0.7057, 0.2812, 0.7957, 0.3125, 0.7957, 0.3125, 0.7057, 0.25, 0.7057, 0.25, 0.7957, 0.2812, 0.7957, 0.2812, 0.7057, 0.2188, 0.7057, 0.2188, 0.7957, 0.25, 0.7957, 0.25, 0.7057, 0.1875, 0.7057, 0.1875, 0.7957, 0.2188, 0.7957, 0.2188, 0.7057, 0.1562, 0.7057, 0.1562, 0.7957, 0.1875, 0.7957, 0.1875, 0.7057, 0.125, 0.7057, 0.125, 0.7957, 0.1562, 0.7957, 0.1562, 0.7057, 0.09375, 0.7057, 0.09375, 0.7957, 0.125, 0.7957, 0.125, 0.7057, 0.09375, 0.7057, 0.0625, 0.7057, 0.0625, 0.7957, 0.09375, 0.7957, 0.0625, 0.7057, 0.03125, 0.7057, 0.03125, 0.7957, 0.0625, 0.7957, 0.03125, 0.7057, 0.0, 0.7057, 0.0, 0.7957, 0.03125, 0.7957, 1.0, 0.7057, 0.9688, 0.7057, 0.9688, 0.7957, 1.0, 0.7957, 0.9688, 0.7057, 0.9375, 0.7057, 0.9375, 0.7957, 0.9688, 0.7957, 0.9375, 0.7057, 0.9062, 0.7057, 0.9062, 0.7957, 0.9375, 0.7957, 0.9062, 0.7057, 0.875, 0.7057, 0.875, 0.7957, 0.9062, 0.7957, 0.875, 0.7057, 0.8438, 0.7057, 0.8438, 0.7957, 0.875, 0.7957, 0.8438, 0.7057, 0.8125, 0.7057, 0.8125, 0.7957, 0.8438, 0.7957, 0.8125, 0.7057, 0.7812, 0.7057, 0.7812, 0.7957, 0.8125, 0.7957, 0.7812, 0.7057, 0.75, 0.7057, 0.75, 0.7957, 0.7812, 0.7957, 0.75, 0.7057, 0.7188, 0.7057, 0.7188, 0.7957, 0.75, 0.7957, 0.7188, 0.7057, 0.6875, 0.7057, 0.6875, 0.7957, 0.7188, 0.7957, 0.6875, 0.7057, 0.6562, 0.7057, 0.6562, 0.7957, 0.6875, 0.7957, 0.6562, 0.7057, 0.625, 0.7057, 0.625, 0.7957, 0.6562, 0.7957, 0.625, 0.7057, 0.5938, 0.7057, 0.5938, 0.7957, 0.625, 0.7957, 0.5625, 0.7057, 0.5625, 0.7957, 0.5938, 0.7957, 0.5938, 0.7057, 0.5312, 0.7057, 0.5312, 0.7957, 0.5625, 0.7957, 0.5625, 0.7057, 0.5, 0.7057, 0.5, 0.7957, 0.5312, 0.7957, 0.5312, 0.7057, 0.4688, 0.7057, 0.4688, 0.7957, 0.5, 0.7957, 0.5, 0.7057, 0.4375, 0.7057, 0.4375, 0.7957, 0.4688, 0.7957, 0.4688, 0.7057, 0.4062, 0.7057, 0.4062, 0.7957, 0.4375, 0.7957, 0.4375, 0.7057, 0.375, 0.7057, 0.375, 0.7957, 0.4062, 0.7957, 0.4062, 0.7057, 0.3438, 0.7057, 0.3438, 0.7957, 0.375, 0.7957, 0.375, 0.7057, 0.3125, 0.7057, 0.3125, 0.7957, 0.3438, 0.7957, 0.3438, 0.7057, 0.2812, 0.7057, 0.2812, 0.7957, 0.3125, 0.7957, 0.3125, 0.7057, 0.25, 0.7057, 0.25, 0.7957, 0.2812, 0.7957, 0.2812, 0.7057, 0.2188, 0.7057, 0.2188, 0.7957, 0.25, 0.7957, 0.25, 0.7057, 0.1875, 0.7057, 0.1875, 0.7957, 0.2188, 0.7957, 0.2188, 0.7057, 0.1562, 0.7057, 0.1562, 0.7957, 0.1875, 0.7957, 0.1875, 0.7057, 0.125, 0.7057, 0.125, 0.7957, 0.1562, 0.7957, 0.1562, 0.7057, 0.09375, 0.7057, 0.09375, 0.7957, 0.125, 0.7957, 0.125, 0.7057, 0.09375, 0.7057, 0.0625, 0.7057, 0.0625, 0.7957, 0.09375, 0.7957, 0.0625, 0.7057, 0.03125, 0.7057, 0.03125, 0.7957, 0.0625, 0.7957, 0.03125, 0.7057, 0.0, 0.7057, 0.0, 0.7957, 0.03125, 0.7957, 1.0, 0.7057, 0.9688, 0.7057, 0.9688, 0.7957, 1.0, 0.7957, 0.9688, 0.7057, 0.9375, 0.7057, 0.9375, 0.7957, 0.9688, 0.7957, 0.9375, 0.7057, 0.9062, 0.7057, 0.9062, 0.7957, 0.9375, 0.7957, 0.9062, 0.7057, 0.875, 0.7057, 0.875, 0.7957, 0.9062, 0.7957, 0.875, 0.7057, 0.8438, 0.7057, 0.8438, 0.7957, 0.875, 0.7957, 0.8438, 0.7057, 0.8125, 0.7057, 0.8125, 0.7957, 0.8438, 0.7957, 0.8125, 0.7057, 0.7812, 0.7057, 0.7812, 0.7957, 0.8125, 0.7957, 0.7812, 0.7057, 0.75, 0.7057, 0.75, 0.7957, 0.7812, 0.7957, 0.75, 0.7057, 0.7188, 0.7057, 0.7188, 0.7957, 0.75, 0.7957, 0.7188, 0.7057, 0.6875, 0.7057, 0.6875, 0.7957, 0.7188, 0.7957, 0.6875, 0.7057, 0.6562, 0.7057, 0.6562, 0.7957, 0.6875, 0.7957, 0.6562, 0.7057, 0.625, 0.7057, 0.625, 0.7957, 0.6562, 0.7957, 0.625, 0.7057, 0.5938, 0.7057, 0.5938, 0.7957, 0.625, 0.7957, 0.5625, 0.7057, 0.5625, 0.7957, 0.5938, 0.7957, 0.5938, 0.7057, 0.5312, 0.7057, 0.5312, 0.7957, 0.5625, 0.7957, 0.5625, 0.7057, 0.5, 0.7057, 0.5, 0.7957, 0.5312, 0.7957, 0.5312, 0.7057, 0.4688, 0.7057, 0.4688, 0.7957, 0.5, 0.7957, 0.5, 0.7057, 0.4375, 0.7057, 0.4375, 0.7957, 0.4688, 0.7957, 0.4688, 0.7057, 0.4062, 0.7057, 0.4062, 0.7957, 0.4375, 0.7957, 0.4375, 0.7057, 0.375, 0.7057, 0.375, 0.7957, 0.4062, 0.7957, 0.4062, 0.7057, 0.3438, 0.7057, 0.3438, 0.7957, 0.375, 0.7957, 0.375, 0.7057, 0.3125, 0.7057, 0.3125, 0.7957, 0.3438, 0.7957, 0.3438, 0.7057, 0.2812, 0.7057, 0.2812, 0.7957, 0.3125, 0.7957, 0.3125, 0.7057, 0.25, 0.7057, 0.25, 0.7957, 0.2812, 0.7957, 0.2812, 0.7057, 0.2188, 0.7057, 0.2188, 0.7957, 0.25, 0.7957, 0.25, 0.7057, 0.1875, 0.7057, 0.1875, 0.7957, 0.2188, 0.7957, 0.2188, 0.7057, 0.1562, 0.7057, 0.1562, 0.7957, 0.1875, 0.7957, 0.1875, 0.7057, 0.125, 0.7057, 0.125, 0.7957, 0.1562, 0.7957, 0.1562, 0.7057, 0.09375, 0.7057, 0.09375, 0.7957, 0.125, 0.7957, 0.125, 0.7057, 0.09375, 0.7057, 0.0625, 0.7057, 0.0625, 0.7957, 0.09375, 0.7957, 0.0625, 0.7057, 0.03125, 0.7057, 0.03125, 0.7957, 0.0625, 0.7957, 0.03125, 0.7057, 0.0, 0.7057, 0.0, 0.7957, 0.03125, 0.7957])
me_cube_001.materials.append(mat_brownfair)
me_cube_001.update()
me_cube_002 = bpy.data.meshes.new('Cube.002')
me_cube_002.from_pydata([(-1.0, -1.0, -1.0), (-1.0, -1.0, 1.0), (-1.0, 1.0, -1.0), (-1.0, 1.0, 1.0), (1.0, -1.0, -1.0), (1.0, -1.0, 1.0), (1.0, 1.0, -1.0), (1.0, 1.0, 1.0), (-0.05304, -0.9017, -1.0), (-0.05224, -0.9071, -1.0), (-0.05224, -0.8962, -1.0), (-0.04987, -0.9123, -1.0), (-0.04602, -0.8862, -1.0), (-0.04602, -0.9171, -1.0), (-0.04987, -0.891, -1.0), (-0.04084, -0.9213, -1.0), (-0.03453, -0.8786, -1.0), (-0.02732, -0.9273, -1.0), (-0.02732, -0.876, -1.0), (-0.01951, -0.9289, -1.0), (-0.01951, -0.8744, -1.0), (-0.03453, -0.9247, -1.0), (-0.04084, -0.882, -1.0), (-0.01138, -0.9294, -1.0), (-0.003248, -0.9289, -1.0), (-0.003248, -0.8744, -1.0), (0.004569, -0.9273, -1.0), (0.01177, -0.9247, -1.0), (0.01177, -0.8786, -1.0), (0.004569, -0.876, -1.0), (0.02327, -0.9171, -1.0), (0.02327, -0.8862, -1.0), (0.03029, -0.9017, -1.0), (0.02949, -0.8962, -1.0), (0.02949, -0.9071, -1.0), (0.02712, -0.891, -1.0), (0.02712, -0.9123, -1.0), (0.01809, -0.882, -1.0), (0.01809, -0.9213, -1.0), (-0.01138, -0.8739, -1.0), (-0.05304, -0.9017, 1.0), (-0.05224, -0.9071, 1.0), (-0.05224, -0.8962, 1.0), (-0.04602, -0.9171, 1.0), (-0.04602, -0.8862, 1.0), (-0.04987, -0.9123, 1.0), (-0.04987, -0.891, 1.0), (-0.03453, -0.9247, 1.0), (-0.03453, -0.8786, 1.0), (-0.02732, -0.876, 1.0), (-0.01138, -0.9294, 1.0), (-0.01951, -0.8744, 1.0), (-0.01951, -0.9289, 1.0), (-0.02732, -0.9273, 1.0), (-0.04084, -0.9213, 1.0), (-0.04084, -0.882, 1.0), (-0.003248, -0.9289, 1.0), (-0.01138, -0.8739, 1.0), (0.004569, -0.9273, 1.0), (-0.003248, -0.8744, 1.0), (0.004569, -0.876, 1.0), (0.01177, -0.9247, 1.0), (0.01177, -0.8786, 1.0), (0.02327, -0.9171, 1.0), (0.02327, -0.8862, 1.0), (0.03029, -0.9017, 1.0), (0.02949, -0.9071, 1.0), (0.02949, -0.8962, 1.0), (0.02712, -0.9123, 1.0), (0.02712, -0.891, 1.0), (0.01809, -0.9213, 1.0), (0.01809, -0.882, 1.0), (-0.09894, -0.2269, -1.0), (-0.09734, -0.2377, -1.0), (-0.09734, -0.216, -1.0), (-0.0849, -0.2577, -1.0), (-0.0849, -0.196, -1.0), (-0.0926, -0.2481, -1.0), (-0.0926, -0.2056, -1.0), (-0.06191, -0.2731, -1.0), (-0.06191, -0.1807, -1.0), (-0.03187, -0.2814, -1.0), (-0.03187, -0.1724, -1.0), (-0.0475, -0.2782, -1.0), (-0.07453, -0.2662, -1.0), (-0.0475, -0.1755, -1.0), (-0.07453, -0.1876, -1.0), (-0.01561, -0.2824, -1.0), (0.0006494, -0.2814, -1.0), (0.0006494, -0.1724, -1.0), (0.01628, -0.2782, -1.0), (0.03069, -0.2731, -1.0), (0.03069, -0.1807, -1.0), (0.01628, -0.1755, -1.0), (0.05368, -0.2577, -1.0), (0.05368, -0.196, -1.0), (0.06773, -0.2269, -1.0), (0.06612, -0.216, -1.0), (0.06612, -0.2377, -1.0), (0.06138, -0.2056, -1.0), (0.06138, -0.2481, -1.0), (0.04332, -0.1876, -1.0), (0.04332, -0.2662, -1.0), (-0.01561, -0.1713, -1.0), (-0.09894, -0.2269, 1.0), (-0.09734, -0.2377, 1.0), (-0.09734, -0.216, 1.0), (-0.0849, -0.2577, 1.0), (-0.0849, -0.196, 1.0), (-0.0926, -0.2481, 1.0), (-0.0926, -0.2056, 1.0), (-0.06191, -0.2731, 1.0), (-0.06191, -0.1807, 1.0), (-0.0475, -0.1755, 1.0), (-0.01561, -0.2824, 1.0), (-0.03187, -0.1724, 1.0), (-0.03187, -0.2814, 1.0), (-0.0475, -0.2782, 1.0), (-0.07453, -0.2662, 1.0), (-0.07453, -0.1876, 1.0), (0.0006494, -0.2814, 1.0), (-0.01561, -0.1713, 1.0), (0.01628, -0.2782, 1.0), (0.0006494, -0.1724, 1.0), (0.01628, -0.1755, 1.0), (0.04332, -0.2662, 1.0), (0.03069, -0.2731, 1.0), (0.03069, -0.1807, 1.0), (0.05368, -0.2577, 1.0), (0.05368, -0.196, 1.0), (0.06773, -0.2269, 1.0), (0.06612, -0.216, 1.0), (0.06612, -0.2377, 1.0), (0.06138, -0.2056, 1.0), (0.06138, -0.2481, 1.0), (0.04332, -0.1876, 1.0)], [], [(0, 1, 3, 2), (2, 3, 7, 6), (6, 7, 5, 4), (4, 5, 1, 0), (77, 0, 2, 6, 4, 32, 33, 35, 31, 37, 28, 29, 25, 39, 20, 18, 16, 22, 12, 87, 88, 90, 91, 102, 94, 100, 98, 96, 97, 99, 95, 101, 92, 93, 89, 103, 82, 85, 80, 86, 76, 78, 74, 72, 73), (87, 12, 14, 10, 8, 0, 77, 75, 84, 79, 83, 81), (34, 32, 4, 0, 8, 9, 11, 13, 15, 21, 17, 19, 23, 24, 26, 27, 38, 30, 36), (41, 40, 1, 5, 65, 66, 68, 63, 70, 61, 58, 56, 50, 52, 53, 47, 54, 43, 45), (5, 7, 3, 1, 40, 42, 46, 44, 55, 48, 49, 51, 57, 59, 60, 62, 71, 64, 114, 116, 117, 111, 118, 107, 109, 105, 104, 106, 110, 108, 119, 112, 113, 115, 121, 123, 124, 127, 135, 129, 133, 131, 130, 132, 134), (64, 69, 67, 65, 5, 134, 128, 125, 126, 122, 120, 114), (57, 39, 25, 59), (59, 25, 29, 60), (60, 29, 28, 62), (62, 28, 37, 71), (71, 37, 31, 64), (31, 35, 69, 64), (35, 33, 67, 69), (33, 32, 65, 67), (32, 34, 66, 65), (34, 36, 68, 66), (36, 30, 63, 68), (30, 38, 70, 63), (38, 27, 61, 70), (27, 26, 58, 61), (26, 24, 56, 58), (24, 23, 50, 56), (23, 19, 52, 50), (19, 17, 53, 52), (17, 21, 47, 53), (21, 15, 54, 47), (15, 13, 43, 54), (43, 13, 11, 45), (45, 11, 9, 41), (41, 9, 8, 40), (40, 8, 10, 42), (42, 10, 14, 46), (46, 14, 12, 44), (44, 12, 22, 55), (55, 22, 16, 48), (48, 16, 18, 49), (49, 18, 20, 51), (51, 20, 39, 57), (121, 103, 89, 123), (123, 89, 93, 124), (124, 93, 92, 127), (127, 92, 101, 135), (135, 101, 95, 129), (95, 99, 133, 129), (99, 97, 131, 133), (97, 96, 130, 131), (96, 98, 132, 130), (98, 100, 134, 132), (100, 94, 128, 134), (94, 102, 125, 128), (102, 91, 126, 125), (91, 90, 122, 126), (90, 88, 120, 122), (88, 87, 114, 120), (87, 81, 116, 114), (81, 83, 117, 116), (83, 79, 111, 117), (79, 84, 118, 111), (84, 75, 107, 118), (107, 75, 77, 109), (109, 77, 73, 105), (105, 73, 72, 104), (104, 72, 74, 106), (106, 74, 78, 110), (110, 78, 76, 108), (108, 76, 86, 119), (119, 86, 80, 112), (112, 80, 85, 113), (113, 85, 82, 115), (115, 82, 103, 121)])
_uv = me_cube_002.uv_layers.new(name='UVMap')
_uv.uv.foreach_set('vector', [0.375, 0.0, 0.625, 0.0, 0.625, 0.25, 0.375, 0.25, 0.375, 0.25, 0.625, 0.25, 0.625, 0.5, 0.375, 0.5, 0.375, 0.5, 0.625, 0.5, 0.625, 0.75, 0.375, 0.75, 0.375, 0.75, 0.625, 0.75, 0.625, 1.0, 0.375, 1.0, 0.2384, 0.656, 0.125, 0.75, 0.125, 0.5, 0.375, 0.5, 0.375, 0.75, 0.2538, 0.7377, 0.2537, 0.737, 0.2534, 0.7364, 0.2529, 0.7358, 0.2523, 0.7353, 0.2515, 0.7348, 0.2506, 0.7345, 0.2496, 0.7343, 0.2486, 0.7342, 0.2476, 0.7343, 0.2466, 0.7345, 0.2457, 0.7348, 0.2449, 0.7353, 0.2442, 0.7358, 0.248, 0.6603, 0.2501, 0.6602, 0.252, 0.6598, 0.2538, 0.6591, 0.2554, 0.6583, 0.2567, 0.6572, 0.2577, 0.656, 0.2583, 0.6547, 0.2585, 0.6534, 0.2583, 0.652, 0.2577, 0.6507, 0.2567, 0.6495, 0.2554, 0.6484, 0.2538, 0.6476, 0.252, 0.6469, 0.2501, 0.6465, 0.248, 0.6464, 0.246, 0.6465, 0.2441, 0.6469, 0.2423, 0.6476, 0.2407, 0.6484, 0.2394, 0.6495, 0.2384, 0.6507, 0.2378, 0.652, 0.2376, 0.6534, 0.2378, 0.6547, 0.248, 0.6603, 0.2442, 0.7358, 0.2438, 0.7364, 0.2435, 0.737, 0.2434, 0.7377, 0.125, 0.75, 0.2384, 0.656, 0.2394, 0.6572, 0.2407, 0.6583, 0.2423, 0.6591, 0.2441, 0.6598, 0.246, 0.6602, 0.2537, 0.7384, 0.2538, 0.7377, 0.375, 0.75, 0.125, 0.75, 0.2434, 0.7377, 0.2435, 0.7384, 0.2438, 0.739, 0.2442, 0.7396, 0.2449, 0.7402, 0.2457, 0.7406, 0.2466, 0.7409, 0.2476, 0.7411, 0.2486, 0.7412, 0.2496, 0.7411, 0.2506, 0.7409, 0.2515, 0.7406, 0.2523, 0.7402, 0.2529, 0.7396, 0.2534, 0.739, 0.7565, 0.7384, 0.7566, 0.7377, 0.875, 0.75, 0.625, 0.75, 0.7462, 0.7377, 0.7463, 0.7384, 0.7466, 0.739, 0.7471, 0.7396, 0.7477, 0.7402, 0.7485, 0.7406, 0.7494, 0.7409, 0.7504, 0.7411, 0.7514, 0.7412, 0.7524, 0.7411, 0.7534, 0.7409, 0.7543, 0.7406, 0.7551, 0.7402, 0.7558, 0.7396, 0.7562, 0.739, 0.625, 0.75, 0.625, 0.5, 0.875, 0.5, 0.875, 0.75, 0.7566, 0.7377, 0.7565, 0.737, 0.7562, 0.7364, 0.7558, 0.7358, 0.7551, 0.7353, 0.7543, 0.7348, 0.7534, 0.7345, 0.7524, 0.7343, 0.7514, 0.7342, 0.7504, 0.7343, 0.7494, 0.7345, 0.7485, 0.7348, 0.7477, 0.7353, 0.7471, 0.7358, 0.752, 0.6603, 0.754, 0.6602, 0.7559, 0.6598, 0.7577, 0.6591, 0.7593, 0.6583, 0.7606, 0.6572, 0.7616, 0.656, 0.7622, 0.6547, 0.7624, 0.6534, 0.7622, 0.652, 0.7616, 0.6507, 0.7606, 0.6495, 0.7593, 0.6484, 0.7577, 0.6476, 0.7559, 0.6469, 0.754, 0.6465, 0.752, 0.6464, 0.7499, 0.6465, 0.748, 0.6469, 0.7462, 0.6476, 0.7446, 0.6484, 0.7433, 0.6495, 0.7423, 0.6507, 0.7417, 0.652, 0.7415, 0.6534, 0.7417, 0.6547, 0.7423, 0.656, 0.7471, 0.7358, 0.7466, 0.7364, 0.7463, 0.737, 0.7462, 0.7377, 0.625, 0.75, 0.7423, 0.656, 0.7433, 0.6572, 0.7446, 0.6583, 0.7462, 0.6591, 0.748, 0.6598, 0.7499, 0.6602, 0.752, 0.6603, 1.0, 0.7944, 1.0, 0.7044, 0.9688, 0.7044, 0.9688, 0.7944, 0.9688, 0.7944, 0.9688, 0.7044, 0.9375, 0.7044, 0.9375, 0.7944, 0.9375, 0.7944, 0.9375, 0.7044, 0.9062, 0.7044, 0.9062, 0.7944, 0.9062, 0.7944, 0.9062, 0.7044, 0.875, 0.7044, 0.875, 0.7944, 0.875, 0.7944, 0.875, 0.7044, 0.8438, 0.7044, 0.8438, 0.7944, 0.8438, 0.7044, 0.8125, 0.7044, 0.8125, 0.7944, 0.8438, 0.7944, 0.8125, 0.7044, 0.7812, 0.7044, 0.7812, 0.7944, 0.8125, 0.7944, 0.7812, 0.7044, 0.75, 0.7044, 0.75, 0.7944, 0.7812, 0.7944, 0.75, 0.7044, 0.7188, 0.7044, 0.7188, 0.7944, 0.75, 0.7944, 0.7188, 0.7044, 0.6875, 0.7044, 0.6875, 0.7944, 0.7188, 0.7944, 0.6875, 0.7044, 0.6562, 0.7044, 0.6562, 0.7944, 0.6875, 0.7944, 0.6562, 0.7044, 0.625, 0.7044, 0.625, 0.7944, 0.6562, 0.7944, 0.625, 0.7044, 0.5938, 0.7044, 0.5938, 0.7944, 0.625, 0.7944, 0.5938, 0.7044, 0.5625, 0.7044, 0.5625, 0.7944, 0.5938, 0.7944, 0.5625, 0.7044, 0.5312, 0.7044, 0.5312, 0.7944, 0.5625, 0.7944, 0.5312, 0.7044, 0.5, 0.7044, 0.5, 0.7944, 0.5312, 0.7944, 0.5, 0.7044, 0.4688, 0.7044, 0.4688, 0.7944, 0.5, 0.7944, 0.4688, 0.7044, 0.4375, 0.7044, 0.4375, 0.7944, 0.4688, 0.7944, 0.4375, 0.7044, 0.4062, 0.7044, 0.4062, 0.7944, 0.4375, 0.7944, 0.4062, 0.7044, 0.375, 0.7044, 0.375, 0.7944, 0.4062, 0.7944, 0.375, 0.7044, 0.3438, 0.7044, 0.3438, 0.7944, 0.375, 0.7944, 0.3438, 0.7944, 0.3438, 0.7044, 0.3125, 0.7044, 0.3125, 0.7944, 0.3125, 0.7944, 0.3125, 0.7044, 0.2812, 0.7044, 0.2812, 0.7944, 0.2812, 0.7944, 0.2812, 0.7044, 0.25, 0.7044, 0.25, 0.7944, 0.25, 0.7944, 0.25, 0.7044, 0.2188, 0.7044, 0.2188, 0.7944, 0.2188, 0.7944, 0.2188, 0.7044, 0.1875, 0.7044, 0.1875, 0.7944, 0.1875, 0.7944, 0.1875, 0.7044, 0.1562, 0.7044, 0.1562, 0.7944, 0.1562, 0.7944, 0.1562, 0.7044, 0.125, 0.7044, 0.125, 0.7944, 0.125, 0.7944, 0.125, 0.7044, 0.09375, 0.7044, 0.09375, 0.7944, 0.09375, 0.7944, 0.09375, 0.7044, 0.0625, 0.7044, 0.0625, 0.7944, 0.0625, 0.7944, 0.0625, 0.7044, 0.03125, 0.7044, 0.03125, 0.7944, 0.03125, 0.7944, 0.03125, 0.7044, 0.0, 0.7044, 0.0, 0.7944, 1.0, 0.8036, 1.0, 0.7136, 0.9688, 0.7136, 0.9688, 0.8036, 0.9688, 0.8036, 0.9688, 0.7136, 0.9375, 0.7136, 0.9375, 0.8036, 0.9375, 0.8036, 0.9375, 0.7136, 0.9062, 0.7136, 0.9062, 0.8036, 0.9062, 0.8036, 0.9062, 0.7136, 0.875, 0.7136, 0.875, 0.8036, 0.875, 0.8036, 0.875, 0.7136, 0.8438, 0.7136, 0.8438, 0.8036, 0.8438, 0.7136, 0.8125, 0.7136, 0.8125, 0.8036, 0.8438, 0.8036, 0.8125, 0.7136, 0.7812, 0.7136, 0.7812, 0.8036, 0.8125, 0.8036, 0.7812, 0.7136, 0.75, 0.7136, 0.75, 0.8036, 0.7812, 0.8036, 0.75, 0.7136, 0.7188, 0.7136, 0.7188, 0.8036, 0.75, 0.8036, 0.7188, 0.7136, 0.6875, 0.7136, 0.6875, 0.8036, 0.7188, 0.8036, 0.6875, 0.7136, 0.6562, 0.7136, 0.6562, 0.8036, 0.6875, 0.8036, 0.6562, 0.7136, 0.625, 0.7136, 0.625, 0.8036, 0.6562, 0.8036, 0.625, 0.7136, 0.5938, 0.7136, 0.5938, 0.8036, 0.625, 0.8036, 0.5938, 0.7136, 0.5625, 0.7136, 0.5625, 0.8036, 0.5938, 0.8036, 0.5625, 0.7136, 0.5312, 0.7136, 0.5312, 0.8036, 0.5625, 0.8036, 0.5312, 0.7136, 0.5, 0.7136, 0.5, 0.8036, 0.5312, 0.8036, 0.5, 0.7136, 0.4688, 0.7136, 0.4688, 0.8036, 0.5, 0.8036, 0.4688, 0.7136, 0.4375, 0.7136, 0.4375, 0.8036, 0.4688, 0.8036, 0.4375, 0.7136, 0.4062, 0.7136, 0.4062, 0.8036, 0.4375, 0.8036, 0.4062, 0.7136, 0.375, 0.7136, 0.375, 0.8036, 0.4062, 0.8036, 0.375, 0.7136, 0.3438, 0.7136, 0.3438, 0.8036, 0.375, 0.8036, 0.3438, 0.8036, 0.3438, 0.7136, 0.3125, 0.7136, 0.3125, 0.8036, 0.3125, 0.8036, 0.3125, 0.7136, 0.2812, 0.7136, 0.2812, 0.8036, 0.2812, 0.8036, 0.2812, 0.7136, 0.25, 0.7136, 0.25, 0.8036, 0.25, 0.8036, 0.25, 0.7136, 0.2188, 0.7136, 0.2188, 0.8036, 0.2188, 0.8036, 0.2188, 0.7136, 0.1875, 0.7136, 0.1875, 0.8036, 0.1875, 0.8036, 0.1875, 0.7136, 0.1562, 0.7136, 0.1562, 0.8036, 0.1562, 0.8036, 0.1562, 0.7136, 0.125, 0.7136, 0.125, 0.8036, 0.125, 0.8036, 0.125, 0.7136, 0.09375, 0.7136, 0.09375, 0.8036, 0.09375, 0.8036, 0.09375, 0.7136, 0.0625, 0.7136, 0.0625, 0.8036, 0.0625, 0.8036, 0.0625, 0.7136, 0.03125, 0.7136, 0.03125, 0.8036, 0.03125, 0.8036, 0.03125, 0.7136, 0.0, 0.7136, 0.0, 0.8036])
me_cube_002.materials.append(mat_yellow)
me_cube_002.update()
me_cube_003 = bpy.data.meshes.new('Cube.003')
me_cube_003.from_pydata([(-1.0, -1.0, -1.0), (-1.0, -1.0, 1.0), (-1.0, 1.0, -1.0), (-1.0, 1.0, 1.0), (1.0, -1.0, -1.0), (1.0, -1.0, 1.0), (1.0, 1.0, -1.0), (1.0, 1.0, 1.0)], [], [(0, 1, 3, 2), (2, 3, 7, 6), (6, 7, 5, 4), (4, 5, 1, 0), (2, 6, 4, 0), (7, 3, 1, 5)])
_uv = me_cube_003.uv_layers.new(name='UVMap')
_uv.uv.foreach_set('vector', [0.375, 0.0, 0.625, 0.0, 0.625, 0.25, 0.375, 0.25, 0.375, 0.25, 0.625, 0.25, 0.625, 0.5, 0.375, 0.5, 0.375, 0.5, 0.625, 0.5, 0.625, 0.75, 0.375, 0.75, 0.375, 0.75, 0.625, 0.75, 0.625, 1.0, 0.375, 1.0, 0.125, 0.5, 0.375, 0.5, 0.375, 0.75, 0.125, 0.75, 0.625, 0.5, 0.875, 0.5, 0.875, 0.75, 0.625, 0.75])
me_cube_003.materials.append(mat_greenyellow)
me_cube_003.update()
me_cube_004 = bpy.data.meshes.new('Cube.004')
me_cube_004.from_pydata([(-1.0, -1.0, -1.0), (-1.0, -1.0, 1.0), (-1.0, 1.0, -1.0), (-1.0, 1.0, 1.0), (1.0, -1.0, -1.0), (1.0, -1.0, 1.0), (1.0, 1.0, -1.0), (1.0, 1.0, 1.0), (-0.01856, 0.001534, 1.0), (-0.01807, 0.06656, 1.0), (-0.01665, 0.1291, 1.0), (-0.01434, 0.1867, 1.0), (-0.01123, 0.2372, 1.0), (-0.007444, 0.2787, 1.0), (-0.003122, 0.3095, 1.0), (0.001568, 0.3285, 1.0), (0.006445, 0.3349, 1.0), (0.01132, 0.3285, 1.0), (0.03096, 0.06656, 1.0), (0.02954, 0.1291, 1.0), (0.02723, 0.1867, 1.0), (0.02412, 0.2372, 1.0), (0.02033, 0.2787, 1.0), (0.01601, 0.3095, 1.0), (-0.01807, -0.0635, 1.0), (-0.01123, -0.2342, 1.0), (-0.01434, -0.1837, 1.0), (-0.01665, -0.126, 1.0), (0.006445, -0.3318, 1.0), (0.001568, -0.3254, 1.0), (-0.003122, -0.3064, 1.0), (-0.007444, -0.2756, 1.0), (0.03144, 0.001534, 1.0), (0.02954, -0.126, 1.0), (0.03096, -0.0635, 1.0), (0.01132, -0.3254, 1.0), (0.01601, -0.3064, 1.0), (0.02033, -0.2756, 1.0), (0.02412, -0.2342, 1.0), (0.02723, -0.1837, 1.0), (-0.1218, 1.0, 0.3263), (0.1448, 1.0, 0.3263), (0.05694, 1.0, 0.3263), (-0.1218, 1.0, -1.0), (0.1448, 1.0, -1.0), (-0.06306, -1.0, 0.3263), (-0.1218, -1.0, 0.3263), (0.1448, -1.0, 0.3263), (-0.1218, -1.0, -1.0), (0.1448, -1.0, -1.0), (0.1448, 0.4191, -1.0), (0.1448, -0.4165, -1.0), (0.01132, 0.3285, 0.3263), (0.006445, 0.3349, 0.3263), (0.01601, 0.3095, 0.3263), (0.02033, 0.2787, 0.3263), (0.02412, 0.2372, 0.3263), (0.02723, 0.1867, 0.3263), (0.02954, 0.1291, 0.3263), (0.03096, 0.06656, 0.3263), (0.03144, 0.001534, 0.3263), (0.03096, -0.0635, 0.3263), (0.02954, -0.126, 0.3263), (0.02723, -0.1837, 0.3263), (0.02412, -0.2342, 0.3263), (0.02033, -0.2756, 0.3263), (0.01601, -0.3064, 0.3263), (0.01132, -0.3254, 0.3263), (0.006445, -0.3318, 0.3263), (0.001568, -0.3254, 0.3263), (-0.003122, -0.3064, 0.3263), (-0.007444, -0.2756, 0.3263), (-0.01123, -0.2342, 0.3263), (-0.01434, -0.1837, 0.3263), (-0.01665, -0.126, 0.3263), (-0.01807, -0.0635, 0.3263), (-0.01856, 0.001534, 0.3263), (-0.01807, 0.06656, 0.3263), (-0.01665, 0.1291, 0.3263), (-0.01434, 0.1867, 0.3263), (-0.01123, 0.2372, 0.3263), (-0.007444, 0.2787, 0.3263), (-0.003122, 0.3095, 0.3263), (0.001568, 0.3285, 0.3263)], [], [(0, 1, 3, 2), (2, 3, 7, 6, 44, 41, 42, 40, 43), (6, 7, 5, 4), (4, 5, 1, 0, 48, 46, 45, 47, 49), (50, 6, 4, 51), (51, 4, 49), (6, 50, 44), (0, 2, 43, 48), (16, 17, 7, 3, 1, 5, 35, 28, 29, 30, 31, 25, 26, 27, 24, 8, 9, 10, 11, 12, 13, 14, 15), (36, 35, 5, 7, 17, 23, 22, 21, 20, 19, 18, 32, 34, 33, 39, 38, 37), (52, 17, 16, 53), (23, 17, 52, 54), (55, 22, 23, 54), (56, 21, 22, 55), (57, 20, 21, 56), (58, 19, 20, 57), (59, 18, 19, 58), (60, 32, 18, 59), (61, 34, 32, 60), (62, 33, 34, 61), (63, 39, 33, 62), (64, 38, 39, 63), (65, 37, 38, 64), (66, 36, 37, 65), (67, 35, 36, 66), (68, 28, 35, 67), (69, 29, 28, 68), (70, 30, 29, 69), (71, 31, 30, 70), (72, 25, 31, 71), (73, 26, 25, 72), (74, 27, 26, 73), (75, 24, 27, 74), (76, 8, 24, 75), (77, 9, 8, 76), (78, 10, 9, 77), (79, 11, 10, 78), (80, 12, 11, 79), (81, 13, 12, 80), (82, 14, 13, 81), (83, 15, 14, 82), (53, 16, 15, 83), (43, 40, 46, 48), (49, 47, 41, 44, 50, 51), (53, 42, 41, 47, 45, 68, 67, 66, 65, 64, 63, 62, 61, 60, 59, 58, 57, 56, 55, 54, 52), (68, 45, 46, 40, 42, 53, 83, 82, 81, 80, 79, 78, 77, 76, 75, 74, 73, 72, 71, 70, 69)])
_uv = me_cube_004.uv_layers.new(name='UVMap')
_uv.uv.foreach_set('vector', [0.375, 0.0, 0.625, 0.0, 0.625, 0.25, 0.375, 0.25, 0.375, 0.25, 0.625, 0.25, 0.625, 0.5, 0.375, 0.5, 0.375, 0.3931, 0.5408, 0.3931, 0.5408, 0.3821, 0.5408, 0.3598, 0.375, 0.3598, 0.375, 0.5, 0.625, 0.5, 0.625, 0.75, 0.375, 0.75, 0.375, 0.75, 0.625, 0.75, 0.625, 1.0, 0.375, 1.0, 0.375, 0.8902, 0.5408, 0.8902, 0.5408, 0.8829, 0.5408, 0.8569, 0.375, 0.8569, 0.2681, 0.5726, 0.375, 0.5, 0.375, 0.75, 0.2681, 0.6771, 0.2681, 0.6771, 0.375, 0.75, 0.2681, 0.75, 0.375, 0.5, 0.2681, 0.5726, 0.2681, 0.5, 0.125, 0.75, 0.125, 0.5, 0.2348, 0.5, 0.2348, 0.75, 0.7492, 0.5831, 0.7486, 0.5839, 0.625, 0.5, 0.875, 0.5, 0.875, 0.75, 0.625, 0.75, 0.7486, 0.6657, 0.7492, 0.6665, 0.7498, 0.6657, 0.7504, 0.6633, 0.7509, 0.6595, 0.7514, 0.6543, 0.7518, 0.648, 0.7521, 0.6408, 0.7523, 0.6329, 0.7523, 0.6248, 0.7523, 0.6167, 0.7521, 0.6089, 0.7518, 0.6017, 0.7514, 0.5953, 0.7509, 0.5902, 0.7504, 0.5863, 0.7498, 0.5839, 0.748, 0.6633, 0.7486, 0.6657, 0.625, 0.75, 0.625, 0.5, 0.7486, 0.5839, 0.748, 0.5863, 0.7475, 0.5902, 0.747, 0.5953, 0.7466, 0.6017, 0.7463, 0.6089, 0.7461, 0.6167, 0.7461, 0.6248, 0.7461, 0.6329, 0.7463, 0.6408, 0.7466, 0.648, 0.747, 0.6543, 0.7475, 0.6595, 0.9688, 0.7791, 0.9688, 0.8633, 1.0, 0.8633, 1.0, 0.7791, 0.9375, 0.8633, 0.9688, 0.8633, 0.9688, 0.7791, 0.9375, 0.7791, 0.9062, 0.7791, 0.9062, 0.8633, 0.9375, 0.8633, 0.9375, 0.7791, 0.875, 0.7791, 0.875, 0.8633, 0.9062, 0.8633, 0.9062, 0.7791, 0.8438, 0.7791, 0.8438, 0.8633, 0.875, 0.8633, 0.875, 0.7791, 0.8125, 0.7791, 0.8125, 0.8633, 0.8438, 0.8633, 0.8438, 0.7791, 0.7812, 0.7791, 0.7812, 0.8633, 0.8125, 0.8633, 0.8125, 0.7791, 0.75, 0.7791, 0.75, 0.8633, 0.7812, 0.8633, 0.7812, 0.7791, 0.7188, 0.7791, 0.7188, 0.8633, 0.75, 0.8633, 0.75, 0.7791, 0.6875, 0.7791, 0.6875, 0.8633, 0.7188, 0.8633, 0.7188, 0.7791, 0.6562, 0.7791, 0.6562, 0.8633, 0.6875, 0.8633, 0.6875, 0.7791, 0.625, 0.7791, 0.625, 0.8633, 0.6562, 0.8633, 0.6562, 0.7791, 0.5938, 0.7791, 0.5938, 0.8633, 0.625, 0.8633, 0.625, 0.7791, 0.5625, 0.7791, 0.5625, 0.8633, 0.5938, 0.8633, 0.5938, 0.7791, 0.5312, 0.7791, 0.5312, 0.8633, 0.5625, 0.8633, 0.5625, 0.7791, 0.5, 0.7791, 0.5, 0.8633, 0.5312, 0.8633, 0.5312, 0.7791, 0.4688, 0.7791, 0.4688, 0.8633, 0.5, 0.8633, 0.5, 0.7791, 0.4375, 0.7791, 0.4375, 0.8633, 0.4688, 0.8633, 0.4688, 0.7791, 0.4062, 0.7791, 0.4062, 0.8633, 0.4375, 0.8633, 0.4375, 0.7791, 0.375, 0.7791, 0.375, 0.8633, 0.4062, 0.8633, 0.4062, 0.7791, 0.3438, 0.7791, 0.3438, 0.8633, 0.375, 0.8633, 0.375, 0.7791, 0.3125, 0.7791, 0.3125, 0.8633, 0.3438, 0.8633, 0.3438, 0.7791, 0.2812, 0.7791, 0.2812, 0.8633, 0.3125, 0.8633, 0.3125, 0.7791, 0.25, 0.7791, 0.25, 0.8633, 0.2812, 0.8633, 0.2812, 0.7791, 0.2188, 0.7791, 0.2188, 0.8633, 0.25, 0.8633, 0.25, 0.7791, 0.1875, 0.7791, 0.1875, 0.8633, 0.2188, 0.8633, 0.2188, 0.7791, 0.1562, 0.7791, 0.1562, 0.8633, 0.1875, 0.8633, 0.1875, 0.7791, 0.125, 0.7791, 0.125, 0.8633, 0.1562, 0.8633, 0.1562, 0.7791, 0.09375, 0.7791, 0.09375, 0.8633, 0.125, 0.8633, 0.125, 0.7791, 0.0625, 0.7791, 0.0625, 0.8633, 0.09375, 0.8633, 0.09375, 0.7791, 0.03125, 0.7791, 0.03125, 0.8633, 0.0625, 0.8633, 0.0625, 0.7791, 0.0, 0.7791, 0.0, 0.8633, 0.03125, 0.8633, 0.03125, 0.7791, 0.3812, 0.1676, 0.625, 0.1676, 0.625, 0.05511, 0.3812, 0.05511, 0.3812, 0.6949, 0.625, 0.6949, 0.625, 0.5824, 0.3812, 0.5824, 0.3812, 0.6151, 0.3812, 0.6621, 0.7547, 0.6198, 0.7074, 0.5824, 0.625, 0.5824, 0.625, 0.6949, 0.8199, 0.6949, 0.7547, 0.6573, 0.7502, 0.6569, 0.7458, 0.6559, 0.7417, 0.6541, 0.7382, 0.6518, 0.7352, 0.649, 0.7331, 0.6457, 0.7317, 0.6422, 0.7313, 0.6386, 0.7317, 0.6349, 0.7331, 0.6314, 0.7352, 0.6281, 0.7382, 0.6253, 0.7417, 0.623, 0.7458, 0.6212, 0.7502, 0.6202, 0.7547, 0.6573, 0.8199, 0.6949, 0.875, 0.6949, 0.875, 0.5824, 0.7074, 0.5824, 0.7547, 0.6198, 0.7593, 0.6202, 0.7637, 0.6212, 0.7678, 0.623, 0.7713, 0.6253, 0.7742, 0.6281, 0.7764, 0.6314, 0.7777, 0.6349, 0.7782, 0.6386, 0.7777, 0.6422, 0.7764, 0.6457, 0.7742, 0.649, 0.7713, 0.6518, 0.7678, 0.6541, 0.7637, 0.6559, 0.7593, 0.6569])
me_cube_004.materials.append(mat_greencold)
me_cube_004.update()
me_cube_006 = bpy.data.meshes.new('Cube.006')
me_cube_006.from_pydata([(-1.0, -1.0, -1.0), (-1.0, -1.0, 1.0), (-1.0, 1.0, -1.0), (-1.0, 1.0, 1.0), (1.0, -1.0, -1.0), (1.0, -1.0, 1.0), (1.0, 1.0, -1.0), (1.0, 1.0, 1.0)], [], [(0, 1, 3, 2), (2, 3, 7, 6), (6, 7, 5, 4), (4, 5, 1, 0), (2, 6, 4, 0), (7, 3, 1, 5)])
_uv = me_cube_006.uv_layers.new(name='UVMap')
_uv.uv.foreach_set('vector', [0.375, 0.0, 0.625, 0.0, 0.625, 0.25, 0.375, 0.25, 0.375, 0.25, 0.625, 0.25, 0.625, 0.5, 0.375, 0.5, 0.375, 0.5, 0.625, 0.5, 0.625, 0.75, 0.375, 0.75, 0.375, 0.75, 0.625, 0.75, 0.625, 1.0, 0.375, 1.0, 0.125, 0.5, 0.375, 0.5, 0.375, 0.75, 0.125, 0.75, 0.625, 0.5, 0.875, 0.5, 0.875, 0.75, 0.625, 0.75])
me_cube_006.materials.append(mat_bluefair)
me_cube_006.update()
me_cube_007 = bpy.data.meshes.new('Cube.007')
me_cube_007.from_pydata([(-1.0, -1.0, -1.0), (-1.0, -1.0, 1.0), (-1.0, 1.0, -1.0), (-1.0, 1.0, 1.0), (1.0, -1.0, -1.0), (1.0, -1.0, 1.0), (1.0, 1.0, -1.0), (1.0, 1.0, 1.0)], [], [(0, 1, 3, 2), (2, 3, 7, 6), (6, 7, 5, 4), (4, 5, 1, 0), (2, 6, 4, 0), (7, 3, 1, 5)])
_uv = me_cube_007.uv_layers.new(name='UVMap')
_uv.uv.foreach_set('vector', [0.375, 0.0, 0.625, 0.0, 0.625, 0.25, 0.375, 0.25, 0.375, 0.25, 0.625, 0.25, 0.625, 0.5, 0.375, 0.5, 0.375, 0.5, 0.625, 0.5, 0.625, 0.75, 0.375, 0.75, 0.375, 0.75, 0.625, 0.75, 0.625, 1.0, 0.375, 1.0, 0.125, 0.5, 0.375, 0.5, 0.375, 0.75, 0.125, 0.75, 0.625, 0.5, 0.875, 0.5, 0.875, 0.75, 0.625, 0.75])
me_cube_007.materials.append(mat_bluefair)
me_cube_007.update()
me_cube_013 = bpy.data.meshes.new('Cube.013')
me_cube_013.from_pydata([(-1.0, -2.778, -0.36), (-1.0, 2.778, -0.36), (-1.0, -2.778, 0.36), (1.0, -2.778, -0.36), (1.0, 2.778, -0.36), (1.0, -2.778, 0.36), (1.0, 2.778, 0.36), (-1.0, 2.778, 0.36), (-0.9607, 77.63, 13.94), (-0.9607, 77.63, 14.74), (-0.9607, 82.63, 13.94), (-0.9607, 82.63, 14.74), (1.039, 77.63, 13.94), (1.039, 77.63, 14.74), (1.039, 82.63, 13.94), (1.039, 82.63, 14.74), (-1.229, -8.457, -0.4663), (-1.229, -3.457, -0.4663), (-1.229, -8.457, 15.53), (1.271, -8.457, -0.4663), (1.271, -3.457, -0.4663), (1.271, -8.457, 15.53), (1.271, -3.457, 15.53), (-1.229, -3.457, 15.53), (-1.229, -3.623, 14.78), (-1.229, 82.49, 14.78), (-1.229, -3.623, 15.5), (1.271, -3.623, 14.78), (1.271, 82.49, 14.78), (1.271, -3.623, 15.5), (1.271, 82.49, 15.5), (-1.229, 82.49, 15.5)], [], [(1, 4, 3, 0), (0, 2, 7, 1), (3, 5, 2, 0), (4, 6, 5, 3), (6, 7, 2, 5), (1, 7, 6, 4), (8, 9, 11, 10), (10, 11, 15, 14), (14, 15, 13, 12), (12, 13, 9, 8), (10, 14, 12, 8), (15, 11, 9, 13), (17, 20, 19, 16), (16, 18, 23, 17), (19, 21, 18, 16), (20, 22, 21, 19), (22, 23, 18, 21), (17, 23, 22, 20), (25, 28, 27, 24), (24, 26, 31, 25), (27, 29, 26, 24), (28, 30, 29, 27), (30, 31, 26, 29), (25, 31, 30, 28)])
me_cube_013.polygons.foreach_set('material_index', [0, 0, 0, 0, 0, 0, 0, 0, 0, 0, 0, 0, 1, 1, 1, 1, 1, 1, 2, 2, 2, 2, 2, 2])
_uv = me_cube_013.uv_layers.new(name='UVMap')
_uv.uv.foreach_set('vector', [0.125, 0.5, 0.375, 0.5, 0.375, 0.75, 0.125, 0.75, 0.375, 0.0, 0.625, 0.0, 0.625, 0.25, 0.375, 0.25, 0.375, 0.75, 0.625, 0.75, 0.625, 1.0, 0.375, 1.0, 0.375, 0.5, 0.625, 0.5, 0.625, 0.75, 0.375, 0.75, 0.625, 0.5, 0.875, 0.5, 0.875, 0.75, 0.625, 0.75, 0.375, 0.25, 0.625, 0.25, 0.625, 0.5, 0.375, 0.5, 0.375, 0.0, 0.625, 0.0, 0.625, 0.25, 0.375, 0.25, 0.375, 0.25, 0.625, 0.25, 0.625, 0.5, 0.375, 0.5, 0.375, 0.5, 0.625, 0.5, 0.625, 0.75, 0.375, 0.75, 0.375, 0.75, 0.625, 0.75, 0.625, 1.0, 0.375, 1.0, 0.125, 0.5, 0.375, 0.5, 0.375, 0.75, 0.125, 0.75, 0.625, 0.5, 0.875, 0.5, 0.875, 0.75, 0.625, 0.75, 0.125, 0.5, 0.375, 0.5, 0.375, 0.75, 0.125, 0.75, 0.375, 0.0, 0.625, 0.0, 0.625, 0.25, 0.375, 0.25, 0.375, 0.75, 0.625, 0.75, 0.625, 1.0, 0.375, 1.0, 0.375, 0.5, 0.625, 0.5, 0.625, 0.75, 0.375, 0.75, 0.625, 0.5, 0.875, 0.5, 0.875, 0.75, 0.625, 0.75, 0.375, 0.25, 0.625, 0.25, 0.625, 0.5, 0.375, 0.5, 0.125, 0.5, 0.375, 0.5, 0.375, 0.75, 0.125, 0.75, 0.375, 0.0, 0.625, 0.0, 0.625, 0.25, 0.375, 0.25, 0.375, 0.75, 0.625, 0.75, 0.625, 1.0, 0.375, 1.0, 0.375, 0.5, 0.625, 0.5, 0.625, 0.75, 0.375, 0.75, 0.625, 0.5, 0.875, 0.5, 0.875, 0.75, 0.625, 0.75, 0.375, 0.25, 0.625, 0.25, 0.625, 0.5, 0.375, 0.5])
me_cube_013.materials.append(mat_bluefair)
me_cube_013.materials.append(mat_greenyellow)
me_cube_013.materials.append(mat_yellow)
me_cube_013.update()
me_cube_014 = bpy.data.meshes.new('Cube.014')
me_cube_014.from_pydata([(1.0, -1.0, 1.0), (1.0, 1.0, 1.0)], [(1, 0)], [])
_uv = me_cube_014.uv_layers.new(name='UVMap')
_uv.uv.foreach_set('vector', [])
me_cube_014.materials.append(mat_bluefair)
me_cube_014.materials.append(mat_greenyellow)
me_cube_014.materials.append(mat_yellow)
me_cube_014.update()

# ---- objects
ob_frontwall = bpy.data.objects.new('frontwall', me_cube)
ob_light = bpy.data.objects.new('Light', light_light)
ob_camera = bpy.data.objects.new('Camera', cam_camera)
ob_sidewall = bpy.data.objects.new('sidewall', me_cube_001)
ob_floor = bpy.data.objects.new('floor', me_cube_002)
ob_backwall = bpy.data.objects.new('backwall', me_cube_003)
ob_frontlatch = bpy.data.objects.new('frontlatch', me_cube_004)
ob_silofloor = bpy.data.objects.new('silofloor', me_cube_006)
ob_siloback = bpy.data.objects.new('siloback', me_cube_007)
ob_roofbacklatch_003 = bpy.data.objects.new('roofbacklatch.003', me_cube_013)
ob_roofbacklatch_004 = bpy.data.objects.new('roofbacklatch.004', me_cube_014)

# ---- transforms, parenting, visibility, modifiers, constraints
ob_frontwall.location = (0.0, 0.45, 0.0)
ob_frontwall.scale = (6.0, 0.45, 9.5)
ob_frontwall.lock_rotations_4d = False
ob_frontwall.empty_display_type = 'ARROWS'
ob_frontwall.lineart.crease_threshold = 0.0
ob_light.location = (15.0, -20.0, 5.0)
ob_light.rotation_euler = (0.8727, 1.047, 0.1745)
ob_light.lock_rotations_4d = False
ob_light.empty_display_type = 'ARROWS'
ob_light.color = (0.0, 0.0, 0.0, 0.0)
ob_light.lineart.crease_threshold = 0.0
ob_camera.location = (60.0, 8.7, 0.0)
ob_camera.rotation_euler = (0.0, 1.571, 0.0)
ob_camera.lock_rotations_4d = False
ob_camera.empty_display_type = 'ARROWS'
ob_camera.color = (0.0, 0.0, 0.0, 0.0)
ob_camera.display_type = 'WIRE'
ob_camera.lineart.crease_threshold = 0.0
ob_sidewall.location = (-6.45, 9.5, -3.0)
ob_sidewall.scale = (0.45, 9.5, 12.5)
ob_floor.location = (0.0, 9.0, -15.0)
ob_floor.scale = (6.0, 9.0, 0.45)
ob_backwall.location = (0.0, 18.5, -3.0)
ob_backwall.scale = (6.0, 0.45, 12.5)
ob_frontlatch.location = (-0.02435, 0.9723, -13.27)
ob_frontlatch.scale = (6.0, 0.45, 1.25)
ob_silofloor.location = (-0.03542, 4.268, -10.52)
ob_silofloor.rotation_euler = (0.2617, -0.0, 0.0)
ob_silofloor.scale = (6.0, 6.75, 0.45)
ob_siloback.location = (-0.03386, 12.13, 1.852)
ob_siloback.rotation_euler = (-0.2251, -0.0, 0.0)
ob_siloback.scale = (6.0, 0.45, 10.5)
ob_roofbacklatch_003.location = (-0.08428, -2.97, 6.422)
ob_roofbacklatch_003.rotation_euler = (-0.7732, -0.0, 0.0)
ob_roofbacklatch_003.scale = (6.0, 0.18, 1.25)
ob_roofbacklatch_004.location = (0.1512, 19.46, 13.31)
ob_roofbacklatch_004.rotation_euler = (-0.7732, -0.0, 0.0)
ob_roofbacklatch_004.scale = (6.0, 0.45, 1.25)

# ---- collection membership
col_collection.objects.link(ob_frontwall)
col_collection.objects.link(ob_light)
col_collection.objects.link(ob_camera)
col_collection.objects.link(ob_sidewall)
col_collection.objects.link(ob_floor)
col_collection.objects.link(ob_backwall)
col_collection.objects.link(ob_frontlatch)
col_collection.objects.link(ob_silofloor)
col_collection.objects.link(ob_siloback)
col_collection.objects.link(ob_roofbacklatch_003)
col_collection.objects.link(ob_roofbacklatch_004)

# ---- scene / render settings (as saved in the file)
scene.camera = ob_camera
scene.frame_start = 1; scene.frame_end = 250; scene.frame_set(4)
scene.render.engine = 'BLENDER_EEVEE_NEXT'
bpy.context.view_layer.update()

